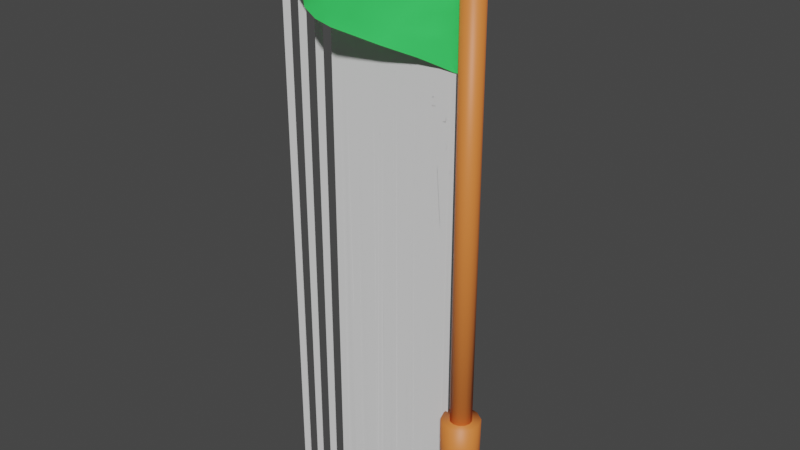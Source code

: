# Source: flag.blend  (saved by Blender 2.92.15; exported with 4.5.12 LTS)
import bpy
from mathutils import Matrix  # noqa: F401  (used for matrix-valued properties, if any)

bpy.ops.wm.read_factory_settings(use_empty=True)
scene = bpy.context.scene
scene.name = 'Scene'

# ---- collections
col_collection = bpy.data.collections.new('Collection'); scene.collection.children.link(col_collection)
col_flag = bpy.data.collections.new('flag'); scene.collection.children.link(col_flag)

# ---- materials (node trees are filled in below, after node groups)
mat_pole = bpy.data.materials.new('pole')
mat_flag = bpy.data.materials.new('flag')

# ---- material node trees
mat_pole.use_nodes = True; mat_pole.node_tree.nodes.clear()
_N = mat_pole.node_tree.nodes; _L = mat_pole.node_tree.links
n0 = _N.new('ShaderNodeBsdfPrincipled'); n0.name = 'Principled BSDF'; n0.location = (10, 300)
n0.distribution = 'GGX'
n0.subsurface_method = 'BURLEY'
n0.inputs[0].default_value = (0.8, 0.2105, 0.04512, 1.0)
n0.inputs[3].default_value = 1.45
n0.inputs[27].default_value = (0.0, 0.0, 0.0, 1.0)
n0.inputs[28].default_value = 1.0
n1 = _N.new('ShaderNodeOutputMaterial'); n1.name = 'Material Output'; n1.location = (300, 300)
_L.new(n0.outputs[0], n1.inputs[0])
n1.is_active_output = True
mat_flag.use_nodes = True; mat_flag.node_tree.nodes.clear()
_N = mat_flag.node_tree.nodes; _L = mat_flag.node_tree.links
n0 = _N.new('ShaderNodeBsdfPrincipled'); n0.name = 'Principled BSDF'; n0.location = (10, 300)
n0.distribution = 'GGX'
n0.subsurface_method = 'BURLEY'
n0.inputs[0].default_value = (0.0502, 0.8, 0.1362, 1.0)
n0.inputs[3].default_value = 1.45
n0.inputs[27].default_value = (0.0, 0.0, 0.0, 1.0)
n0.inputs[28].default_value = 1.0
n1 = _N.new('ShaderNodeOutputMaterial'); n1.name = 'Material Output'; n1.location = (300, 300)
_L.new(n0.outputs[0], n1.inputs[0])
n1.is_active_output = True

# ---- world
world_world = bpy.data.worlds.new('World'); scene.world = world_world
world_world.use_nodes = True; world_world.node_tree.nodes.clear()
_N = world_world.node_tree.nodes; _L = world_world.node_tree.links
n0 = _N.new('ShaderNodeOutputWorld'); n0.name = 'World Output'; n0.location = (300, 300)
n1 = _N.new('ShaderNodeBackground'); n1.name = 'Background'; n1.location = (10, 300)
n1.inputs[0].default_value = (0.05088, 0.05088, 0.05088, 1.0)
_L.new(n1.outputs[0], n0.inputs[0])
n0.is_active_output = True
world_world.color = (0.05088, 0.05088, 0.05088)
world_world.use_sun_shadow = False
world_world.sun_shadow_jitter_overblur = 0.0

# ---- meshes
me_cylinder = bpy.data.meshes.new('Cylinder')
me_cylinder.from_pydata([(0.0, 0.04, -1.0), (0.0, 0.04, 1.0), (0.007804, 0.03923, -1.0), (0.007804, 0.03923, 1.0), (0.01531, 0.03696, -1.0), (0.01531, 0.03696, 1.0), (0.02222, 0.03326, -1.0), (0.02222, 0.03326, 1.0), (0.02828, 0.02828, -1.0), (0.02828, 0.02828, 1.0), (0.03326, 0.02222, -1.0), (0.03326, 0.02222, 1.0), (0.03696, 0.01531, -1.0), (0.03696, 0.01531, 1.0), (0.03923, 0.007804, -1.0), (0.03923, 0.007804, 1.0), (0.04, 3.02e-09, -1.0), (0.04, 3.02e-09, 1.0), (0.03923, -0.007804, -1.0), (0.03923, -0.007804, 1.0), (0.03696, -0.01531, -1.0), (0.03696, -0.01531, 1.0), (0.03326, -0.02222, -1.0), (0.03326, -0.02222, 1.0), (0.02828, -0.02828, -1.0), (0.02828, -0.02828, 1.0), (0.02222, -0.03326, -1.0), (0.02222, -0.03326, 1.0), (0.01531, -0.03696, -1.0), (0.01531, -0.03696, 1.0), (0.007804, -0.03923, -1.0), (0.007804, -0.03923, 1.0), (-1.303e-08, -0.04, -1.0), (-1.303e-08, -0.04, 1.0), (-0.007804, -0.03923, -1.0), (-0.007804, -0.03923, 1.0), (-0.01531, -0.03696, -1.0), (-0.01531, -0.03696, 1.0), (-0.02222, -0.03326, -1.0), (-0.02222, -0.03326, 1.0), (-0.02828, -0.02828, -1.0), (-0.02828, -0.02828, 1.0), (-0.03326, -0.02222, -1.0), (-0.03326, -0.02222, 1.0), (-0.03696, -0.01531, -1.0), (-0.03696, -0.01531, 1.0), (-0.03923, -0.007804, -1.0), (-0.03923, -0.007804, 1.0), (-0.04, 3.862e-08, -1.0), (-0.04, 3.862e-08, 1.0), (-0.03923, 0.007804, -1.0), (-0.03923, 0.007804, 1.0), (-0.03696, 0.01531, -1.0), (-0.03696, 0.01531, 1.0), (-0.03326, 0.02222, -1.0), (-0.03326, 0.02222, 1.0), (-0.02828, 0.02828, -1.0), (-0.02828, 0.02828, 1.0), (-0.02222, 0.03326, -1.0), (-0.02222, 0.03326, 1.0), (-0.01531, 0.03696, -1.0), (-0.01531, 0.03696, 1.0), (-0.007804, 0.03923, -1.0), (-0.007804, 0.03923, 1.0)], [], [(0, 1, 3, 2), (2, 3, 5, 4), (4, 5, 7, 6), (6, 7, 9, 8), (8, 9, 11, 10), (10, 11, 13, 12), (12, 13, 15, 14), (14, 15, 17, 16), (16, 17, 19, 18), (18, 19, 21, 20), (20, 21, 23, 22), (22, 23, 25, 24), (24, 25, 27, 26), (26, 27, 29, 28), (28, 29, 31, 30), (30, 31, 33, 32), (32, 33, 35, 34), (34, 35, 37, 36), (36, 37, 39, 38), (38, 39, 41, 40), (40, 41, 43, 42), (42, 43, 45, 44), (44, 45, 47, 46), (46, 47, 49, 48), (48, 49, 51, 50), (50, 51, 53, 52), (52, 53, 55, 54), (54, 55, 57, 56), (56, 57, 59, 58), (58, 59, 61, 60), (3, 1, 63, 61, 59, 57, 55, 53, 51, 49, 47, 45, 43, 41, 39, 37, 35, 33, 31, 29, 27, 25, 23, 21, 19, 17, 15, 13, 11, 9, 7, 5), (60, 61, 63, 62), (62, 63, 1, 0), (0, 2, 4, 6, 8, 10, 12, 14, 16, 18, 20, 22, 24, 26, 28, 30, 32, 34, 36, 38, 40, 42, 44, 46, 48, 50, 52, 54, 56, 58, 60, 62)])
me_cylinder.polygons.foreach_set('use_smooth', [True] * 34)
_uv = me_cylinder.uv_layers.new(name='UVMap')
_uv.uv.foreach_set('vector', [1.0, 0.5, 1.0, 1.0, 0.9688, 1.0, 0.9688, 0.5, 0.9688, 0.5, 0.9688, 1.0, 0.9375, 1.0, 0.9375, 0.5, 0.9375, 0.5, 0.9375, 1.0, 0.9062, 1.0, 0.9062, 0.5, 0.9062, 0.5, 0.9062, 1.0, 0.875, 1.0, 0.875, 0.5, 0.875, 0.5, 0.875, 1.0, 0.8438, 1.0, 0.8438, 0.5, 0.8438, 0.5, 0.8438, 1.0, 0.8125, 1.0, 0.8125, 0.5, 0.8125, 0.5, 0.8125, 1.0, 0.7812, 1.0, 0.7812, 0.5, 0.7812, 0.5, 0.7812, 1.0, 0.75, 1.0, 0.75, 0.5, 0.75, 0.5, 0.75, 1.0, 0.7188, 1.0, 0.7188, 0.5, 0.7188, 0.5, 0.7188, 1.0, 0.6875, 1.0, 0.6875, 0.5, 0.6875, 0.5, 0.6875, 1.0, 0.6562, 1.0, 0.6562, 0.5, 0.6562, 0.5, 0.6562, 1.0, 0.625, 1.0, 0.625, 0.5, 0.625, 0.5, 0.625, 1.0, 0.5938, 1.0, 0.5938, 0.5, 0.5938, 0.5, 0.5938, 1.0, 0.5625, 1.0, 0.5625, 0.5, 0.5625, 0.5, 0.5625, 1.0, 0.5312, 1.0, 0.5312, 0.5, 0.5312, 0.5, 0.5312, 1.0, 0.5, 1.0, 0.5, 0.5, 0.5, 0.5, 0.5, 1.0, 0.4688, 1.0, 0.4688, 0.5, 0.4688, 0.5, 0.4688, 1.0, 0.4375, 1.0, 0.4375, 0.5, 0.4375, 0.5, 0.4375, 1.0, 0.4062, 1.0, 0.4062, 0.5, 0.4062, 0.5, 0.4062, 1.0, 0.375, 1.0, 0.375, 0.5, 0.375, 0.5, 0.375, 1.0, 0.3438, 1.0, 0.3438, 0.5, 0.3438, 0.5, 0.3438, 1.0, 0.3125, 1.0, 0.3125, 0.5, 0.3125, 0.5, 0.3125, 1.0, 0.2812, 1.0, 0.2812, 0.5, 0.2812, 0.5, 0.2812, 1.0, 0.25, 1.0, 0.25, 0.5, 0.25, 0.5, 0.25, 1.0, 0.2188, 1.0, 0.2188, 0.5, 0.2188, 0.5, 0.2188, 1.0, 0.1875, 1.0, 0.1875, 0.5, 0.1875, 0.5, 0.1875, 1.0, 0.1562, 1.0, 0.1562, 0.5, 0.1562, 0.5, 0.1562, 1.0, 0.125, 1.0, 0.125, 0.5, 0.125, 0.5, 0.125, 1.0, 0.09375, 1.0, 0.09375, 0.5, 0.09375, 0.5, 0.09375, 1.0, 0.0625, 1.0, 0.0625, 0.5, 0.2968, 0.4854, 0.25, 0.49, 0.2032, 0.4854, 0.1582, 0.4717, 0.1167, 0.4496, 0.08029, 0.4197, 0.05045, 0.3833, 0.02827, 0.3418, 0.01461, 0.2968, 0.01, 0.25, 0.01461, 0.2032, 0.02827, 0.1582, 0.05045, 0.1167, 0.08029, 0.08029, 0.1167, 0.05045, 0.1582, 0.02827, 0.2032, 0.01461, 0.25, 0.01, 0.2968, 0.01461, 0.3418, 0.02827, 0.3833, 0.05045, 0.4197, 0.08029, 0.4496, 0.1167, 0.4717, 0.1582, 0.4854, 0.2032, 0.49, 0.25, 0.4854, 0.2968, 0.4717, 0.3418, 0.4496, 0.3833, 0.4197, 0.4197, 0.3833, 0.4496, 0.3418, 0.4717, 0.0625, 0.5, 0.0625, 1.0, 0.03125, 1.0, 0.03125, 0.5, 0.03125, 0.5, 0.03125, 1.0, 0.0, 1.0, 0.0, 0.5, 0.75, 0.49, 0.7968, 0.4854, 0.8418, 0.4717, 0.8833, 0.4496, 0.9197, 0.4197, 0.9496, 0.3833, 0.9717, 0.3418, 0.9854, 0.2968, 0.99, 0.25, 0.9854, 0.2032, 0.9717, 0.1582, 0.9496, 0.1167, 0.9197, 0.08029, 0.8833, 0.05045, 0.8418, 0.02827, 0.7968, 0.01461, 0.75, 0.01, 0.7032, 0.01461, 0.6582, 0.02827, 0.6167, 0.05045, 0.5803, 0.08029, 0.5504, 0.1167, 0.5283, 0.1582, 0.5146, 0.2032, 0.51, 0.25, 0.5146, 0.2968, 0.5283, 0.3418, 0.5504, 0.3833, 0.5803, 0.4197, 0.6167, 0.4496, 0.6582, 0.4717, 0.7032, 0.4854])
me_cylinder.materials.append(mat_pole)
me_cylinder.use_remesh_fix_poles = True
me_cylinder.use_remesh_preserve_attributes = False
me_cylinder.use_mirror_vertex_groups = False
me_cylinder.update()
me_cylinder_001 = bpy.data.meshes.new('Cylinder.001')
me_cylinder_001.from_pydata([(0.0, 0.07, -0.15), (0.0, 0.07, 0.15), (0.01366, 0.06865, -0.15), (0.01366, 0.06865, 0.15), (0.02679, 0.06467, -0.15), (0.02679, 0.06467, 0.15), (0.03889, 0.0582, -0.15), (0.03889, 0.0582, 0.15), (0.0495, 0.0495, -0.15), (0.0495, 0.0495, 0.15), (0.0582, 0.03889, -0.15), (0.0582, 0.03889, 0.15), (0.06467, 0.02679, -0.15), (0.06467, 0.02679, 0.15), (0.06865, 0.01366, -0.15), (0.06865, 0.01366, 0.15), (0.07, 5.285e-09, -0.15), (0.07, 5.285e-09, 0.15), (0.06865, -0.01366, -0.15), (0.06865, -0.01366, 0.15), (0.06467, -0.02679, -0.15), (0.06467, -0.02679, 0.15), (0.0582, -0.03889, -0.15), (0.0582, -0.03889, 0.15), (0.0495, -0.0495, -0.15), (0.0495, -0.0495, 0.15), (0.03889, -0.0582, -0.15), (0.03889, -0.0582, 0.15), (0.02679, -0.06467, -0.15), (0.02679, -0.06467, 0.15), (0.01366, -0.06865, -0.15), (0.01366, -0.06865, 0.15), (-2.281e-08, -0.07, -0.15), (-2.281e-08, -0.07, 0.15), (-0.01366, -0.06865, -0.15), (-0.01366, -0.06865, 0.15), (-0.02679, -0.06467, -0.15), (-0.02679, -0.06467, 0.15), (-0.03889, -0.0582, -0.15), (-0.03889, -0.0582, 0.15), (-0.0495, -0.0495, -0.15), (-0.0495, -0.0495, 0.15), (-0.0582, -0.03889, -0.15), (-0.0582, -0.03889, 0.15), (-0.06467, -0.02679, -0.15), (-0.06467, -0.02679, 0.15), (-0.06865, -0.01366, -0.15), (-0.06865, -0.01366, 0.15), (-0.07, 6.759e-08, -0.15), (-0.07, 6.759e-08, 0.15), (-0.06865, 0.01366, -0.15), (-0.06865, 0.01366, 0.15), (-0.06467, 0.02679, -0.15), (-0.06467, 0.02679, 0.15), (-0.0582, 0.03889, -0.15), (-0.0582, 0.03889, 0.15), (-0.0495, 0.0495, -0.15), (-0.0495, 0.0495, 0.15), (-0.03889, 0.0582, -0.15), (-0.03889, 0.0582, 0.15), (-0.02679, 0.06467, -0.15), (-0.02679, 0.06467, 0.15), (-0.01366, 0.06865, -0.15), (-0.01366, 0.06865, 0.15)], [], [(0, 1, 3, 2), (2, 3, 5, 4), (4, 5, 7, 6), (6, 7, 9, 8), (8, 9, 11, 10), (10, 11, 13, 12), (12, 13, 15, 14), (14, 15, 17, 16), (16, 17, 19, 18), (18, 19, 21, 20), (20, 21, 23, 22), (22, 23, 25, 24), (24, 25, 27, 26), (26, 27, 29, 28), (28, 29, 31, 30), (30, 31, 33, 32), (32, 33, 35, 34), (34, 35, 37, 36), (36, 37, 39, 38), (38, 39, 41, 40), (40, 41, 43, 42), (42, 43, 45, 44), (44, 45, 47, 46), (46, 47, 49, 48), (48, 49, 51, 50), (50, 51, 53, 52), (52, 53, 55, 54), (54, 55, 57, 56), (56, 57, 59, 58), (58, 59, 61, 60), (3, 1, 63, 61, 59, 57, 55, 53, 51, 49, 47, 45, 43, 41, 39, 37, 35, 33, 31, 29, 27, 25, 23, 21, 19, 17, 15, 13, 11, 9, 7, 5), (60, 61, 63, 62), (62, 63, 1, 0), (0, 2, 4, 6, 8, 10, 12, 14, 16, 18, 20, 22, 24, 26, 28, 30, 32, 34, 36, 38, 40, 42, 44, 46, 48, 50, 52, 54, 56, 58, 60, 62)])
me_cylinder_001.polygons.foreach_set('use_smooth', [True] * 34)
_uv = me_cylinder_001.uv_layers.new(name='UVMap')
_uv.uv.foreach_set('vector', [1.0, 0.5, 1.0, 1.0, 0.9688, 1.0, 0.9688, 0.5, 0.9688, 0.5, 0.9688, 1.0, 0.9375, 1.0, 0.9375, 0.5, 0.9375, 0.5, 0.9375, 1.0, 0.9062, 1.0, 0.9062, 0.5, 0.9062, 0.5, 0.9062, 1.0, 0.875, 1.0, 0.875, 0.5, 0.875, 0.5, 0.875, 1.0, 0.8438, 1.0, 0.8438, 0.5, 0.8438, 0.5, 0.8438, 1.0, 0.8125, 1.0, 0.8125, 0.5, 0.8125, 0.5, 0.8125, 1.0, 0.7812, 1.0, 0.7812, 0.5, 0.7812, 0.5, 0.7812, 1.0, 0.75, 1.0, 0.75, 0.5, 0.75, 0.5, 0.75, 1.0, 0.7188, 1.0, 0.7188, 0.5, 0.7188, 0.5, 0.7188, 1.0, 0.6875, 1.0, 0.6875, 0.5, 0.6875, 0.5, 0.6875, 1.0, 0.6562, 1.0, 0.6562, 0.5, 0.6562, 0.5, 0.6562, 1.0, 0.625, 1.0, 0.625, 0.5, 0.625, 0.5, 0.625, 1.0, 0.5938, 1.0, 0.5938, 0.5, 0.5938, 0.5, 0.5938, 1.0, 0.5625, 1.0, 0.5625, 0.5, 0.5625, 0.5, 0.5625, 1.0, 0.5312, 1.0, 0.5312, 0.5, 0.5312, 0.5, 0.5312, 1.0, 0.5, 1.0, 0.5, 0.5, 0.5, 0.5, 0.5, 1.0, 0.4688, 1.0, 0.4688, 0.5, 0.4688, 0.5, 0.4688, 1.0, 0.4375, 1.0, 0.4375, 0.5, 0.4375, 0.5, 0.4375, 1.0, 0.4062, 1.0, 0.4062, 0.5, 0.4062, 0.5, 0.4062, 1.0, 0.375, 1.0, 0.375, 0.5, 0.375, 0.5, 0.375, 1.0, 0.3438, 1.0, 0.3438, 0.5, 0.3438, 0.5, 0.3438, 1.0, 0.3125, 1.0, 0.3125, 0.5, 0.3125, 0.5, 0.3125, 1.0, 0.2812, 1.0, 0.2812, 0.5, 0.2812, 0.5, 0.2812, 1.0, 0.25, 1.0, 0.25, 0.5, 0.25, 0.5, 0.25, 1.0, 0.2188, 1.0, 0.2188, 0.5, 0.2188, 0.5, 0.2188, 1.0, 0.1875, 1.0, 0.1875, 0.5, 0.1875, 0.5, 0.1875, 1.0, 0.1562, 1.0, 0.1562, 0.5, 0.1562, 0.5, 0.1562, 1.0, 0.125, 1.0, 0.125, 0.5, 0.125, 0.5, 0.125, 1.0, 0.09375, 1.0, 0.09375, 0.5, 0.09375, 0.5, 0.09375, 1.0, 0.0625, 1.0, 0.0625, 0.5, 0.2968, 0.4854, 0.25, 0.49, 0.2032, 0.4854, 0.1582, 0.4717, 0.1167, 0.4496, 0.08029, 0.4197, 0.05045, 0.3833, 0.02827, 0.3418, 0.01461, 0.2968, 0.01, 0.25, 0.01461, 0.2032, 0.02827, 0.1582, 0.05045, 0.1167, 0.08029, 0.08029, 0.1167, 0.05045, 0.1582, 0.02827, 0.2032, 0.01461, 0.25, 0.01, 0.2968, 0.01461, 0.3418, 0.02827, 0.3833, 0.05045, 0.4197, 0.08029, 0.4496, 0.1167, 0.4717, 0.1582, 0.4854, 0.2032, 0.49, 0.25, 0.4854, 0.2968, 0.4717, 0.3418, 0.4496, 0.3833, 0.4197, 0.4197, 0.3833, 0.4496, 0.3418, 0.4717, 0.0625, 0.5, 0.0625, 1.0, 0.03125, 1.0, 0.03125, 0.5, 0.03125, 0.5, 0.03125, 1.0, 0.0, 1.0, 0.0, 0.5, 0.75, 0.49, 0.7968, 0.4854, 0.8418, 0.4717, 0.8833, 0.4496, 0.9197, 0.4197, 0.9496, 0.3833, 0.9717, 0.3418, 0.9854, 0.2968, 0.99, 0.25, 0.9854, 0.2032, 0.9717, 0.1582, 0.9496, 0.1167, 0.9197, 0.08029, 0.8833, 0.05045, 0.8418, 0.02827, 0.7968, 0.01461, 0.75, 0.01, 0.7032, 0.01461, 0.6582, 0.02827, 0.6167, 0.05045, 0.5803, 0.08029, 0.5504, 0.1167, 0.5283, 0.1582, 0.5146, 0.2032, 0.51, 0.25, 0.5146, 0.2968, 0.5283, 0.3418, 0.5504, 0.3833, 0.5803, 0.4197, 0.6167, 0.4496, 0.6582, 0.4717, 0.7032, 0.4854])
me_cylinder_001.materials.append(mat_pole)
me_cylinder_001.use_remesh_fix_poles = True
me_cylinder_001.use_remesh_preserve_attributes = False
me_cylinder_001.use_mirror_vertex_groups = False
me_cylinder_001.update()
me_cube_003 = bpy.data.meshes.new('Cube.003')
me_cube_003.from_pydata([(-0.5159, -0.009892, -26.07), (0.1991, -0.2211, 1.0), (0.1991, 0.2211, 1.0), (0.1991, 0.1809, 1.0), (0.1991, 0.1407, 1.0), (0.1991, 0.1005, 1.0), (0.1991, 0.0603, 1.0), (0.1991, 0.0201, 1.0), (0.1991, -0.0201, 1.0), (0.1991, -0.0603, 1.0), (0.1991, -0.1005, 1.0), (0.1991, -0.1407, 1.0), (0.1991, -0.1809, 1.0), (-0.4615, -0.002517, -12.64), (-0.3899, 0.01454, -11.49), (-0.3245, 0.03899, -17.24), (-0.2644, 0.06938, -25.99), (-0.1992, 0.09566, -33.08), (-0.1284, 0.1182, -35.68), (-0.05788, 0.1376, -31.55), (0.0081, 0.1573, -23.67), (0.06721, 0.1792, -12.75), (0.1301, 0.2005, -3.373), (0.1274, -0.2009, -0.8571), (0.0591, -0.1809, -7.276), (-0.005207, -0.1612, -16.2), (-0.07005, -0.1418, -24.85), (-0.1354, -0.122, -33.24), (-0.2028, -0.1012, -40.13), (-0.2745, -0.07986, -40.41), (-0.339, -0.06688, -30.77), (-0.3931, -0.06171, -16.95), (-0.4625, -0.04186, -14.81), (0.1271, -0.1606, -0.7341), (0.1272, -0.1207, -0.8735), (0.05924, -0.1407, -7.45), (0.1279, -0.08047, -1.391), (0.06088, -0.1008, -8.663), (-0.006151, -0.1212, -15.87), (0.1278, -0.04025, -1.542), (0.06106, -0.06066, -8.856), (-0.006276, -0.08106, -15.97), (-0.06904, -0.1017, -25.53), (0.1287, -0.000108, -2.239), (0.0601, -0.02051, -8.394), (-0.003623, -0.04119, -17.45), (-0.06902, -0.06153, -25.71), (-0.1333, -0.08205, -34.5), (0.1286, 0.04004, -2.194), (0.06023, 0.01966, -8.603), (-0.00434, -0.0008591, -17.29), (-0.06626, -0.02188, -27.2), (-0.1311, -0.04214, -35.85), (-0.2018, -0.06092, -40.56), (0.1276, 0.0802, -1.459), (0.06277, 0.05951, -10.05), (-0.002906, 0.03912, -18.18), (-0.0636, 0.01783, -28.6), (-0.1297, -0.002012, -36.57), (-0.2014, -0.02063, -40.24), (-0.2719, -0.04235, -36.72), (0.1291, 0.1203, -2.577), (0.06372, 0.09955, -10.63), (0.0009516, 0.07861, -20.08), (-0.06148, 0.0577, -29.72), (-0.1288, 0.03814, -36.93), (-0.2011, 0.01928, -38.84), (-0.2689, -0.00501, -33.36), (-0.3311, -0.03324, -25.3), (0.1283, 0.1606, -2.175), (0.06607, 0.1391, -11.87), (0.002945, 0.1185, -21.27), (-0.05901, 0.09747, -31.07), (-0.1281, 0.07833, -37.03), (-0.1985, 0.05607, -34.86), (-0.2645, 0.03091, -29.01), (-0.3288, 0.004058, -21.51), (-0.3925, -0.02251, -15.04), (0.1991, -0.201, 1.0), (0.163, 0.2109, 0.6146), (-0.4902, -0.02602, -20.18), (0.1991, 0.201, 1.0), (0.1991, 0.1608, 1.0), (0.1991, 0.1206, 1.0), (0.1991, 0.08039, 1.0), (0.1991, 0.0402, 1.0), (0.1991, 0.0, 1.0), (0.1991, -0.0402, 1.0), (0.1991, -0.08039, 1.0), (0.1991, -0.1206, 1.0), (0.1991, -0.1608, 1.0), (-0.4924, -0.007618, -18.29), (-0.4258, 0.004076, -9.989), (-0.3535, 0.02351, -12.37), (-0.2926, 0.0534, -20.91), (-0.2318, 0.08246, -29.55), (-0.1644, 0.1074, -35.09), (-0.09231, 0.1279, -34.65), (-0.02358, 0.1469, -28.3), (0.03817, 0.1681, -18.39), (0.09898, 0.1897, -8.202), (0.1629, -0.211, 1.012), (0.09314, -0.1908, -3.978), (0.02699, -0.1711, -11.77), (-0.03666, -0.1515, -21.04), (-0.1023, -0.132, -29.29), (-0.1685, -0.1117, -37.13), (-0.2386, -0.09034, -41.19), (-0.3077, -0.07269, -36.12), (-0.3648, -0.06542, -23.47), (-0.4272, -0.05333, -13.21), (0.1629, -0.1909, 1.07), (0.09391, -0.1708, -4.573), (0.1629, -0.1507, 0.9163), (0.0273, -0.1509, -11.98), (0.1629, -0.1107, 0.8742), (0.09427, -0.1307, -4.914), (-0.03745, -0.1315, -20.69), (0.1629, -0.07034, 1.048), (0.0942, -0.09063, -4.918), (0.02666, -0.1108, -11.82), (-0.102, -0.1119, -29.53), (0.1627, -0.03009, 1.024), (0.09395, -0.05041, -4.853), (0.02792, -0.07099, -12.73), (-0.0381, -0.09135, -20.55), (-0.1676, -0.09171, -37.66), (0.1629, 0.01002, 0.9231), (0.09407, -0.01028, -5.029), (0.02738, -0.03073, -12.5), (-0.0365, -0.05144, -21.49), (-0.1001, -0.07206, -30.61), (-0.2382, -0.07035, -40.84), (0.1629, 0.05016, 0.8605), (0.0951, 0.02983, -5.908), (0.02826, 0.009333, -13.11), (-0.0358, -0.01129, -22.04), (-0.09915, -0.03186, -31.28), (-0.1664, -0.05157, -38.23), (-0.3068, -0.05354, -34.52), (0.1629, 0.09036, 0.7797), (0.09475, 0.06983, -5.517), (0.02963, 0.04937, -13.96), (-0.03372, 0.02857, -23.19), (-0.09757, 0.008117, -32.08), (-0.1654, -0.0114, -38.6), (-0.2375, -0.03072, -39.34), (-0.3607, -0.04876, -20.67), (0.1629, 0.1306, 0.8329), (0.0951, 0.1101, -5.867), (0.03122, 0.0894, -14.87), (-0.03083, 0.06832, -24.67), (-0.09529, 0.04795, -33.27), (-0.1647, 0.02876, -38.54), (-0.2363, 0.00815, -36.91), (-0.3023, -0.01719, -30.13), (-0.4268, -0.0344, -12.31), (0.1629, 0.1708, 0.6998), (0.09662, 0.15, -6.775), (0.03416, 0.129, -16.42), (-0.02713, 0.1077, -26.53), (-0.09286, 0.08777, -34.64), (-0.1644, 0.0685, -37.45), (-0.2344, 0.04596, -33.48), (-0.2962, 0.0169, -25.13), (-0.3566, -0.01237, -16.32), (0.1629, -0.1707, 0.874), (0.1273, -0.1808, -0.8226), (0.1629, -0.1306, 0.8958), (0.1281, -0.1407, -1.473), (0.09392, -0.1507, -4.622), (0.0594, -0.1608, -7.511), (0.1628, -0.09061, 1.134), (0.1277, -0.1006, -1.245), (0.09348, -0.1107, -4.409), (0.05983, -0.1207, -7.918), (0.02754, -0.1308, -12.19), (-0.004863, -0.1411, -16.46), (0.1627, -0.05027, 1.055), (0.1283, -0.06038, -1.769), (0.09384, -0.07052, -4.706), (0.06035, -0.08068, -8.371), (0.02748, -0.09079, -12.41), (-0.00544, -0.1011, -16.35), (-0.03818, -0.1114, -20.43), (-0.06986, -0.1217, -25.05), (0.1629, -0.01009, 0.95), (0.1282, -0.02014, -1.777), (0.09444, -0.03038, -5.267), (0.06142, -0.04049, -9.142), (0.02718, -0.05085, -12.3), (-0.00534, -0.06102, -16.54), (-0.03669, -0.0715, -21.32), (-0.06899, -0.08163, -25.62), (-0.1019, -0.09181, -29.66), (-0.1341, -0.1021, -34.0), (0.1629, 0.03007, 0.8869), (0.1282, 0.01996, -1.92), (0.09448, 0.009802, -5.41), (0.06072, -0.0004491, -8.828), (0.02875, -0.01081, -13.32), (-0.004361, -0.02099, -17.19), (-0.03611, -0.03139, -21.79), (-0.06688, -0.04198, -26.84), (-0.09944, -0.05196, -31.02), (-0.1324, -0.06202, -35.04), (-0.1674, -0.07155, -37.66), (-0.2023, -0.08108, -40.34), (0.1629, 0.07028, 0.8196), (0.128, 0.06006, -1.698), (0.09405, 0.04979, -5.122), (0.06107, 0.03969, -9.114), (0.02976, 0.02922, -13.92), (-0.002666, 0.01896, -18.17), (-0.034, 0.008481, -22.93), (-0.06553, -0.001855, -27.63), (-0.09738, -0.01208, -32.22), (-0.1306, -0.02204, -36.09), (-0.1659, -0.03151, -38.41), (-0.2016, -0.04079, -40.37), (-0.2379, -0.05047, -40.45), (-0.2738, -0.06049, -38.99), (0.1629, 0.1104, 0.9059), (0.1284, 0.1002, -2.068), (0.09472, 0.08993, -5.563), (0.0623, 0.07966, -9.856), (0.03017, 0.06943, -14.29), (-0.0003255, 0.05862, -19.39), (-0.03132, 0.04819, -24.3), (-0.06289, 0.03787, -29.0), (-0.09567, 0.02778, -33.1), (-0.1291, 0.01804, -36.87), (-0.165, 0.008661, -38.65), (-0.2013, -0.0006965, -39.49), (-0.2372, -0.01111, -38.52), (-0.2719, -0.02248, -35.9), (-0.3052, -0.0348, -32.56), (-0.3352, -0.04997, -28.07), (0.1629, 0.1507, 0.7316), (0.1289, 0.1405, -2.536), (0.09516, 0.1301, -6.001), (0.06357, 0.1197, -10.68), (0.03334, 0.109, -15.95), (0.002395, 0.09844, -20.86), (-0.02807, 0.08771, -26.0), (-0.06027, 0.07758, -30.4), (-0.09361, 0.06768, -34.26), (-0.1285, 0.05824, -37.05), (-0.1644, 0.04872, -38.58), (-0.2006, 0.03883, -37.56), (-0.2353, 0.02715, -35.26), (-0.2683, 0.01425, -31.85), (-0.2984, -0.0004995, -27.27), (-0.3288, -0.01522, -23.01), (-0.358, -0.03102, -18.29), (-0.3918, -0.04261, -15.29), (0.1629, 0.1909, 0.7802), (0.1301, 0.1804, -3.19), (0.09828, 0.1697, -7.693), (0.06675, 0.1591, -12.37), (0.0376, 0.1481, -17.98), (0.006293, 0.1376, -22.74), (-0.02509, 0.1272, -27.52), (-0.0579, 0.1175, -31.7), (-0.09242, 0.1079, -34.78), (-0.1282, 0.09833, -36.47), (-0.1644, 0.08793, -36.21), (-0.1994, 0.07615, -34.39), (-0.2322, 0.06331, -30.87), (-0.2634, 0.0498, -27.16), (-0.293, 0.03428, -22.55), (-0.3235, 0.01929, -18.31), (-0.355, 0.005304, -14.29), (-0.3903, -0.00539, -12.27), (-0.4264, -0.01487, -11.13), (-0.462, -0.0222, -13.71), (0.1737, 0.2009, 1.419), (0.1737, -0.201, 1.527), (0.1737, -0.1608, 1.549), (0.1737, -0.1206, 1.623), (0.1737, -0.0804, 1.501), (0.1736, -0.04019, 1.473), (0.1737, -6.509e-05, 1.475), (0.1736, 0.04011, 1.455), (0.1736, 0.08034, 1.406), (0.1737, 0.1205, 1.445), (0.1736, 0.1607, 1.378), (0.151, -0.1808, 0.4342), (0.1048, -0.1808, -3.117), (0.1509, -0.1406, 0.5951), (0.1058, -0.1408, -3.947), (0.08242, -0.1608, -5.58), (0.03778, -0.1609, -10.37), (0.1512, -0.1006, 0.1882), (0.1049, -0.1006, -3.35), (0.0825, -0.1208, -5.715), (0.0376, -0.1208, -10.43), (0.01702, -0.141, -13.74), (-0.02597, -0.1414, -19.58), (0.1511, -0.06032, 0.3796), (0.1053, -0.06042, -3.711), (0.08262, -0.08061, -5.87), (0.03813, -0.08074, -10.89), (0.01665, -0.101, -13.73), (-0.02683, -0.1013, -19.35), (-0.04858, -0.1216, -22.02), (-0.09122, -0.1219, -28.05), (0.151, -0.02008, 0.3498), (0.1055, -0.02029, -4.007), (0.08286, -0.04043, -6.17), (0.03883, -0.04073, -11.43), (0.01654, -0.06095, -13.83), (-0.02571, -0.06142, -19.99), (-0.04827, -0.08141, -22.33), (-0.09021, -0.08192, -28.69), (-0.1126, -0.1019, -31.07), (-0.1568, -0.1018, -36.21), (0.1512, 0.02002, 0.1285), (0.106, 0.01989, -4.481), (0.0831, -0.0003371, -6.418), (0.03955, -0.0006542, -11.92), (0.01713, -0.02079, -14.25), (-0.02523, -0.02124, -20.43), (-0.04615, -0.04158, -23.54), (-0.08894, -0.04178, -29.48), (-0.1107, -0.06205, -32.18), (-0.1554, -0.06172, -36.99), (-0.1789, -0.0815, -38.7), (-0.2263, -0.08057, -41.03), (0.1512, 0.06018, 0.1137), (0.106, 0.05968, -4.333), (0.08304, 0.03972, -6.446), (0.04, 0.03942, -12.26), (0.01823, 0.01922, -14.95), (-0.02311, 0.01865, -21.58), (-0.04515, -0.001548, -24.18), (-0.08648, -0.002009, -30.83), (-0.1094, -0.02181, -32.99), (-0.1538, -0.02169, -37.84), (-0.1778, -0.04132, -39.09), (-0.2257, -0.04055, -40.29), (-0.2502, -0.06032, -40.42), (-0.2963, -0.06209, -36.66), (0.151, 0.1004, 0.2013), (0.1061, 0.1001, -4.491), (0.08364, 0.07979, -6.833), (0.04108, 0.07956, -12.93), (0.0191, 0.05935, -15.57), (-0.02128, 0.05851, -22.6), (-0.04245, 0.03816, -25.57), (-0.08423, 0.03776, -32.02), (-0.1071, 0.01783, -34.19), (-0.1529, 0.01847, -38.09), (-0.1771, -0.001128, -39.09), (-0.2252, -0.0009387, -38.65), (-0.249, -0.02128, -38.0), (-0.2936, -0.0243, -33.08), (-0.3163, -0.04568, -31.92), (-0.3535, -0.05475, -24.04), (0.1513, 0.1406, -0.1251), (0.1062, 0.1402, -4.721), (0.08423, 0.12, -7.334), (0.04396, 0.1191, -14.45), (0.02239, 0.09884, -17.26), (-0.01745, 0.09794, -24.53), (-0.03972, 0.07788, -27.01), (-0.08196, 0.07761, -33.28), (-0.1055, 0.05782, -35.06), (-0.1524, 0.05863, -38.07), (-0.1768, 0.03895, -38.6), (-0.2238, 0.03775, -35.7), (-0.2471, 0.01681, -34.89), (-0.2886, 0.01099, -28.43), (-0.3097, -0.01125, -26.79), (-0.3474, -0.01977, -19.07), (-0.3697, -0.04138, -17.84), (-0.4146, -0.04387, -13.05), (0.1511, 0.1808, -0.02206), (0.1091, 0.1799, -6.348), (0.08704, 0.1597, -8.866), (0.04724, 0.1584, -16.16), (0.02597, 0.1382, -19.02), (-0.01366, 0.1371, -26.37), (-0.03628, 0.1173, -28.78), (-0.08059, 0.1177, -33.9), (-0.1043, 0.09802, -35.52), (-0.1524, 0.09812, -36.23), (-0.1764, 0.07768, -36.24), (-0.2216, 0.07426, -31.87), (-0.2448, 0.05386, -31.11), (-0.283, 0.04582, -23.53), (-0.3041, 0.0234, -21.95), (-0.3431, 0.01551, -14.67), (-0.3668, -0.004873, -13.86), (-0.4138, -0.005697, -10.72), (-0.4388, -0.0242, -11.92), (-0.4829, -0.01915, -16.95)], [], [(2, 79, 276, 81), (22, 256, 276, 79), (3, 81, 276, 256), (12, 111, 277, 78), (23, 101, 277, 111), (1, 78, 277, 101), (11, 113, 278, 90), (33, 166, 278, 113), (12, 90, 278, 166), (10, 115, 279, 89), (34, 168, 279, 115), (11, 89, 279, 168), (9, 118, 280, 88), (36, 172, 280, 118), (10, 88, 280, 172), (8, 122, 281, 87), (39, 178, 281, 122), (9, 87, 281, 178), (7, 127, 282, 86), (43, 186, 282, 127), (8, 86, 282, 186), (6, 133, 283, 85), (48, 196, 283, 133), (7, 85, 283, 196), (5, 140, 284, 84), (54, 208, 284, 140), (6, 84, 284, 208), (4, 148, 285, 83), (61, 222, 285, 148), (5, 83, 285, 222), (3, 157, 286, 82), (69, 238, 286, 157), (4, 82, 286, 238), (12, 166, 287, 111), (33, 167, 287, 166), (23, 111, 287, 167), (33, 112, 288, 167), (24, 102, 288, 112), (23, 167, 288, 102), (11, 168, 289, 113), (34, 169, 289, 168), (33, 113, 289, 169), (34, 116, 290, 169), (35, 170, 290, 116), (33, 169, 290, 170), (33, 170, 291, 112), (35, 171, 291, 170), (24, 112, 291, 171), (35, 114, 292, 171), (25, 103, 292, 114), (24, 171, 292, 103), (10, 172, 293, 115), (36, 173, 293, 172), (34, 115, 293, 173), (36, 119, 294, 173), (37, 174, 294, 119), (34, 173, 294, 174), (34, 174, 295, 116), (37, 175, 295, 174), (35, 116, 295, 175), (37, 120, 296, 175), (38, 176, 296, 120), (35, 175, 296, 176), (35, 176, 297, 114), (38, 177, 297, 176), (25, 114, 297, 177), (38, 117, 298, 177), (26, 104, 298, 117), (25, 177, 298, 104), (9, 178, 299, 118), (39, 179, 299, 178), (36, 118, 299, 179), (39, 123, 300, 179), (40, 180, 300, 123), (36, 179, 300, 180), (36, 180, 301, 119), (40, 181, 301, 180), (37, 119, 301, 181), (40, 124, 302, 181), (41, 182, 302, 124), (37, 181, 302, 182), (37, 182, 303, 120), (41, 183, 303, 182), (38, 120, 303, 183), (41, 125, 304, 183), (42, 184, 304, 125), (38, 183, 304, 184), (38, 184, 305, 117), (42, 185, 305, 184), (26, 117, 305, 185), (42, 121, 306, 185), (27, 105, 306, 121), (26, 185, 306, 105), (8, 186, 307, 122), (43, 187, 307, 186), (39, 122, 307, 187), (43, 128, 308, 187), (44, 188, 308, 128), (39, 187, 308, 188), (39, 188, 309, 123), (44, 189, 309, 188), (40, 123, 309, 189), (44, 129, 310, 189), (45, 190, 310, 129), (40, 189, 310, 190), (40, 190, 311, 124), (45, 191, 311, 190), (41, 124, 311, 191), (45, 130, 312, 191), (46, 192, 312, 130), (41, 191, 312, 192), (41, 192, 313, 125), (46, 193, 313, 192), (42, 125, 313, 193), (46, 131, 314, 193), (47, 194, 314, 131), (42, 193, 314, 194), (42, 194, 315, 121), (47, 195, 315, 194), (27, 121, 315, 195), (47, 126, 316, 195), (28, 106, 316, 126), (27, 195, 316, 106), (7, 196, 317, 127), (48, 197, 317, 196), (43, 127, 317, 197), (48, 134, 318, 197), (49, 198, 318, 134), (43, 197, 318, 198), (43, 198, 319, 128), (49, 199, 319, 198), (44, 128, 319, 199), (49, 135, 320, 199), (50, 200, 320, 135), (44, 199, 320, 200), (44, 200, 321, 129), (50, 201, 321, 200), (45, 129, 321, 201), (50, 136, 322, 201), (51, 202, 322, 136), (45, 201, 322, 202), (45, 202, 323, 130), (51, 203, 323, 202), (46, 130, 323, 203), (51, 137, 324, 203), (52, 204, 324, 137), (46, 203, 324, 204), (46, 204, 325, 131), (52, 205, 325, 204), (47, 131, 325, 205), (52, 138, 326, 205), (53, 206, 326, 138), (47, 205, 326, 206), (47, 206, 327, 126), (53, 207, 327, 206), (28, 126, 327, 207), (53, 132, 328, 207), (29, 107, 328, 132), (28, 207, 328, 107), (6, 208, 329, 133), (54, 209, 329, 208), (48, 133, 329, 209), (54, 141, 330, 209), (55, 210, 330, 141), (48, 209, 330, 210), (48, 210, 331, 134), (55, 211, 331, 210), (49, 134, 331, 211), (55, 142, 332, 211), (56, 212, 332, 142), (49, 211, 332, 212), (49, 212, 333, 135), (56, 213, 333, 212), (50, 135, 333, 213), (56, 143, 334, 213), (57, 214, 334, 143), (50, 213, 334, 214), (50, 214, 335, 136), (57, 215, 335, 214), (51, 136, 335, 215), (57, 144, 336, 215), (58, 216, 336, 144), (51, 215, 336, 216), (51, 216, 337, 137), (58, 217, 337, 216), (52, 137, 337, 217), (58, 145, 338, 217), (59, 218, 338, 145), (52, 217, 338, 218), (52, 218, 339, 138), (59, 219, 339, 218), (53, 138, 339, 219), (59, 146, 340, 219), (60, 220, 340, 146), (53, 219, 340, 220), (53, 220, 341, 132), (60, 221, 341, 220), (29, 132, 341, 221), (60, 139, 342, 221), (30, 108, 342, 139), (29, 221, 342, 108), (5, 222, 343, 140), (61, 223, 343, 222), (54, 140, 343, 223), (61, 149, 344, 223), (62, 224, 344, 149), (54, 223, 344, 224), (54, 224, 345, 141), (62, 225, 345, 224), (55, 141, 345, 225), (62, 150, 346, 225), (63, 226, 346, 150), (55, 225, 346, 226), (55, 226, 347, 142), (63, 227, 347, 226), (56, 142, 347, 227), (63, 151, 348, 227), (64, 228, 348, 151), (56, 227, 348, 228), (56, 228, 349, 143), (64, 229, 349, 228), (57, 143, 349, 229), (64, 152, 350, 229), (65, 230, 350, 152), (57, 229, 350, 230), (57, 230, 351, 144), (65, 231, 351, 230), (58, 144, 351, 231), (65, 153, 352, 231), (66, 232, 352, 153), (58, 231, 352, 232), (58, 232, 353, 145), (66, 233, 353, 232), (59, 145, 353, 233), (66, 154, 354, 233), (67, 234, 354, 154), (59, 233, 354, 234), (59, 234, 355, 146), (67, 235, 355, 234), (60, 146, 355, 235), (67, 155, 356, 235), (68, 236, 356, 155), (60, 235, 356, 236), (60, 236, 357, 139), (68, 237, 357, 236), (30, 139, 357, 237), (68, 147, 358, 237), (31, 109, 358, 147), (30, 237, 358, 109), (4, 238, 359, 148), (69, 239, 359, 238), (61, 148, 359, 239), (69, 158, 360, 239), (70, 240, 360, 158), (61, 239, 360, 240), (61, 240, 361, 149), (70, 241, 361, 240), (62, 149, 361, 241), (70, 159, 362, 241), (71, 242, 362, 159), (62, 241, 362, 242), (62, 242, 363, 150), (71, 243, 363, 242), (63, 150, 363, 243), (71, 160, 364, 243), (72, 244, 364, 160), (63, 243, 364, 244), (63, 244, 365, 151), (72, 245, 365, 244), (64, 151, 365, 245), (72, 161, 366, 245), (73, 246, 366, 161), (64, 245, 366, 246), (64, 246, 367, 152), (73, 247, 367, 246), (65, 152, 367, 247), (73, 162, 368, 247), (74, 248, 368, 162), (65, 247, 368, 248), (65, 248, 369, 153), (74, 249, 369, 248), (66, 153, 369, 249), (74, 163, 370, 249), (75, 250, 370, 163), (66, 249, 370, 250), (66, 250, 371, 154), (75, 251, 371, 250), (67, 154, 371, 251), (75, 164, 372, 251), (76, 252, 372, 164), (67, 251, 372, 252), (67, 252, 373, 155), (76, 253, 373, 252), (68, 155, 373, 253), (76, 165, 374, 253), (77, 254, 374, 165), (68, 253, 374, 254), (68, 254, 375, 147), (77, 255, 375, 254), (31, 147, 375, 255), (77, 156, 376, 255), (32, 110, 376, 156), (31, 255, 376, 110), (3, 256, 377, 157), (22, 257, 377, 256), (69, 157, 377, 257), (22, 100, 378, 257), (21, 258, 378, 100), (69, 257, 378, 258), (69, 258, 379, 158), (21, 259, 379, 258), (70, 158, 379, 259), (21, 99, 380, 259), (20, 260, 380, 99), (70, 259, 380, 260), (70, 260, 381, 159), (20, 261, 381, 260), (71, 159, 381, 261), (20, 98, 382, 261), (19, 262, 382, 98), (71, 261, 382, 262), (71, 262, 383, 160), (19, 263, 383, 262), (72, 160, 383, 263), (19, 97, 384, 263), (18, 264, 384, 97), (72, 263, 384, 264), (72, 264, 385, 161), (18, 265, 385, 264), (73, 161, 385, 265), (18, 96, 386, 265), (17, 266, 386, 96), (73, 265, 386, 266), (73, 266, 387, 162), (17, 267, 387, 266), (74, 162, 387, 267), (17, 95, 388, 267), (16, 268, 388, 95), (74, 267, 388, 268), (74, 268, 389, 163), (16, 269, 389, 268), (75, 163, 389, 269), (16, 94, 390, 269), (15, 270, 390, 94), (75, 269, 390, 270), (75, 270, 391, 164), (15, 271, 391, 270), (76, 164, 391, 271), (15, 93, 392, 271), (14, 272, 392, 93), (76, 271, 392, 272), (76, 272, 393, 165), (14, 273, 393, 272), (77, 165, 393, 273), (14, 92, 394, 273), (13, 274, 394, 92), (77, 273, 394, 274), (77, 274, 395, 156), (13, 275, 395, 274), (32, 156, 395, 275), (13, 91, 396, 275), (0, 80, 396, 91), (32, 275, 396, 80)])
me_cube_003.polygons.foreach_set('use_smooth', [True] * 363)
_k = {(1, 78): 1.0, (2, 79): 1.0, (0, 80): 1.0, (2, 81): 1.0, (0, 91): 1.0, (1, 101): 1.0}
me_cube_003.attributes.new('crease_edge', 'FLOAT', 'EDGE').data.foreach_set('value', [_k.get((min(e.vertices), max(e.vertices)), 0.0) for e in me_cube_003.edges])
_uv = me_cube_003.uv_layers.new(name='UVMap')
_uv.uv.foreach_set('vector', [0.625, 0.5, 0.6364, 0.5114, 0.6326, 0.5152, 0.625, 0.5114, 0.6477, 0.5227, 0.6364, 0.5227, 0.6326, 0.5152, 0.6364, 0.5114, 0.625, 0.5227, 0.625, 0.5114, 0.6326, 0.5152, 0.6364, 0.5227, 0.625, 0.7273, 0.6364, 0.7386, 0.6326, 0.7424, 0.625, 0.7386, 0.6477, 0.75, 0.6364, 0.75, 0.6326, 0.7424, 0.6364, 0.7386, 0.625, 0.75, 0.625, 0.7386, 0.6326, 0.7424, 0.6364, 0.75, 0.625, 0.7045, 0.6364, 0.7159, 0.6326, 0.7197, 0.625, 0.7159, 0.6477, 0.7273, 0.6364, 0.7273, 0.6326, 0.7197, 0.6364, 0.7159, 0.625, 0.7273, 0.625, 0.7159, 0.6326, 0.7197, 0.6364, 0.7273, 0.625, 0.6818, 0.6364, 0.6932, 0.6326, 0.697, 0.625, 0.6932, 0.6477, 0.7045, 0.6364, 0.7045, 0.6326, 0.697, 0.6364, 0.6932, 0.625, 0.7045, 0.625, 0.6932, 0.6326, 0.697, 0.6364, 0.7045, 0.625, 0.6591, 0.6364, 0.6705, 0.6326, 0.6742, 0.625, 0.6705, 0.6477, 0.6818, 0.6364, 0.6818, 0.6326, 0.6742, 0.6364, 0.6705, 0.625, 0.6818, 0.625, 0.6705, 0.6326, 0.6742, 0.6364, 0.6818, 0.625, 0.6364, 0.6364, 0.6477, 0.6326, 0.6515, 0.625, 0.6477, 0.6477, 0.6591, 0.6364, 0.6591, 0.6326, 0.6515, 0.6364, 0.6477, 0.625, 0.6591, 0.625, 0.6477, 0.6326, 0.6515, 0.6364, 0.6591, 0.625, 0.6136, 0.6364, 0.625, 0.6326, 0.6288, 0.625, 0.625, 0.6477, 0.6364, 0.6364, 0.6364, 0.6326, 0.6288, 0.6364, 0.625, 0.625, 0.6364, 0.625, 0.625, 0.6326, 0.6288, 0.6364, 0.6364, 0.625, 0.5909, 0.6364, 0.6023, 0.6326, 0.6061, 0.625, 0.6023, 0.6477, 0.6136, 0.6364, 0.6136, 0.6326, 0.6061, 0.6364, 0.6023, 0.625, 0.6136, 0.625, 0.6023, 0.6326, 0.6061, 0.6364, 0.6136, 0.625, 0.5682, 0.6364, 0.5795, 0.6326, 0.5833, 0.625, 0.5795, 0.6477, 0.5909, 0.6364, 0.5909, 0.6326, 0.5833, 0.6364, 0.5795, 0.625, 0.5909, 0.625, 0.5795, 0.6326, 0.5833, 0.6364, 0.5909, 0.625, 0.5455, 0.6364, 0.5568, 0.6326, 0.5606, 0.625, 0.5568, 0.6477, 0.5682, 0.6364, 0.5682, 0.6326, 0.5606, 0.6364, 0.5568, 0.625, 0.5682, 0.625, 0.5568, 0.6326, 0.5606, 0.6364, 0.5682, 0.625, 0.5227, 0.6364, 0.5341, 0.6326, 0.5379, 0.625, 0.5341, 0.6477, 0.5455, 0.6364, 0.5455, 0.6326, 0.5379, 0.6364, 0.5341, 0.625, 0.5455, 0.625, 0.5341, 0.6326, 0.5379, 0.6364, 0.5455, 0.625, 0.7273, 0.6364, 0.7273, 0.6402, 0.7348, 0.6364, 0.7386, 0.6477, 0.7273, 0.6477, 0.7386, 0.6402, 0.7348, 0.6364, 0.7273, 0.6477, 0.75, 0.6364, 0.7386, 0.6402, 0.7348, 0.6477, 0.7386, 0.6477, 0.7273, 0.6591, 0.7386, 0.6553, 0.7424, 0.6477, 0.7386, 0.6705, 0.75, 0.6591, 0.75, 0.6553, 0.7424, 0.6591, 0.7386, 0.6477, 0.75, 0.6477, 0.7386, 0.6553, 0.7424, 0.6591, 0.75, 0.625, 0.7045, 0.6364, 0.7045, 0.6402, 0.7121, 0.6364, 0.7159, 0.6477, 0.7045, 0.6477, 0.7159, 0.6402, 0.7121, 0.6364, 0.7045, 0.6477, 0.7273, 0.6364, 0.7159, 0.6402, 0.7121, 0.6477, 0.7159, 0.6477, 0.7045, 0.6591, 0.7159, 0.6553, 0.7197, 0.6477, 0.7159, 0.6705, 0.7273, 0.6591, 0.7273, 0.6553, 0.7197, 0.6591, 0.7159, 0.6477, 0.7273, 0.6477, 0.7159, 0.6553, 0.7197, 0.6591, 0.7273, 0.6477, 0.7273, 0.6591, 0.7273, 0.6629, 0.7348, 0.6591, 0.7386, 0.6705, 0.7273, 0.6705, 0.7386, 0.6629, 0.7348, 0.6591, 0.7273, 0.6705, 0.75, 0.6591, 0.7386, 0.6629, 0.7348, 0.6705, 0.7386, 0.6705, 0.7273, 0.6818, 0.7386, 0.678, 0.7424, 0.6705, 0.7386, 0.6932, 0.75, 0.6818, 0.75, 0.678, 0.7424, 0.6818, 0.7386, 0.6705, 0.75, 0.6705, 0.7386, 0.678, 0.7424, 0.6818, 0.75, 0.625, 0.6818, 0.6364, 0.6818, 0.6402, 0.6894, 0.6364, 0.6932, 0.6477, 0.6818, 0.6477, 0.6932, 0.6402, 0.6894, 0.6364, 0.6818, 0.6477, 0.7045, 0.6364, 0.6932, 0.6402, 0.6894, 0.6477, 0.6932, 0.6477, 0.6818, 0.6591, 0.6932, 0.6553, 0.697, 0.6477, 0.6932, 0.6705, 0.7045, 0.6591, 0.7045, 0.6553, 0.697, 0.6591, 0.6932, 0.6477, 0.7045, 0.6477, 0.6932, 0.6553, 0.697, 0.6591, 0.7045, 0.6477, 0.7045, 0.6591, 0.7045, 0.6629, 0.7121, 0.6591, 0.7159, 0.6705, 0.7045, 0.6705, 0.7159, 0.6629, 0.7121, 0.6591, 0.7045, 0.6705, 0.7273, 0.6591, 0.7159, 0.6629, 0.7121, 0.6705, 0.7159, 0.6705, 0.7045, 0.6818, 0.7159, 0.678, 0.7197, 0.6705, 0.7159, 0.6932, 0.7273, 0.6818, 0.7273, 0.678, 0.7197, 0.6818, 0.7159, 0.6705, 0.7273, 0.6705, 0.7159, 0.678, 0.7197, 0.6818, 0.7273, 0.6705, 0.7273, 0.6818, 0.7273, 0.6856, 0.7348, 0.6818, 0.7386, 0.6932, 0.7273, 0.6932, 0.7386, 0.6856, 0.7348, 0.6818, 0.7273, 0.6932, 0.75, 0.6818, 0.7386, 0.6856, 0.7348, 0.6932, 0.7386, 0.6932, 0.7273, 0.7045, 0.7386, 0.7008, 0.7424, 0.6932, 0.7386, 0.7159, 0.75, 0.7045, 0.75, 0.7008, 0.7424, 0.7045, 0.7386, 0.6932, 0.75, 0.6932, 0.7386, 0.7008, 0.7424, 0.7045, 0.75, 0.625, 0.6591, 0.6364, 0.6591, 0.6402, 0.6667, 0.6364, 0.6705, 0.6477, 0.6591, 0.6477, 0.6705, 0.6402, 0.6667, 0.6364, 0.6591, 0.6477, 0.6818, 0.6364, 0.6705, 0.6402, 0.6667, 0.6477, 0.6705, 0.6477, 0.6591, 0.6591, 0.6705, 0.6553, 0.6742, 0.6477, 0.6705, 0.6705, 0.6818, 0.6591, 0.6818, 0.6553, 0.6742, 0.6591, 0.6705, 0.6477, 0.6818, 0.6477, 0.6705, 0.6553, 0.6742, 0.6591, 0.6818, 0.6477, 0.6818, 0.6591, 0.6818, 0.6629, 0.6894, 0.6591, 0.6932, 0.6705, 0.6818, 0.6705, 0.6932, 0.6629, 0.6894, 0.6591, 0.6818, 0.6705, 0.7045, 0.6591, 0.6932, 0.6629, 0.6894, 0.6705, 0.6932, 0.6705, 0.6818, 0.6818, 0.6932, 0.678, 0.697, 0.6705, 0.6932, 0.6932, 0.7045, 0.6818, 0.7045, 0.678, 0.697, 0.6818, 0.6932, 0.6705, 0.7045, 0.6705, 0.6932, 0.678, 0.697, 0.6818, 0.7045, 0.6705, 0.7045, 0.6818, 0.7045, 0.6856, 0.7121, 0.6818, 0.7159, 0.6932, 0.7045, 0.6932, 0.7159, 0.6856, 0.7121, 0.6818, 0.7045, 0.6932, 0.7273, 0.6818, 0.7159, 0.6856, 0.7121, 0.6932, 0.7159, 0.6932, 0.7045, 0.7045, 0.7159, 0.7008, 0.7197, 0.6932, 0.7159, 0.7159, 0.7273, 0.7045, 0.7273, 0.7008, 0.7197, 0.7045, 0.7159, 0.6932, 0.7273, 0.6932, 0.7159, 0.7008, 0.7197, 0.7045, 0.7273, 0.6932, 0.7273, 0.7045, 0.7273, 0.7083, 0.7348, 0.7045, 0.7386, 0.7159, 0.7273, 0.7159, 0.7386, 0.7083, 0.7348, 0.7045, 0.7273, 0.7159, 0.75, 0.7045, 0.7386, 0.7083, 0.7348, 0.7159, 0.7386, 0.7159, 0.7273, 0.7273, 0.7386, 0.7235, 0.7424, 0.7159, 0.7386, 0.7386, 0.75, 0.7273, 0.75, 0.7235, 0.7424, 0.7273, 0.7386, 0.7159, 0.75, 0.7159, 0.7386, 0.7235, 0.7424, 0.7273, 0.75, 0.625, 0.6364, 0.6364, 0.6364, 0.6402, 0.6439, 0.6364, 0.6477, 0.6477, 0.6364, 0.6477, 0.6477, 0.6402, 0.6439, 0.6364, 0.6364, 0.6477, 0.6591, 0.6364, 0.6477, 0.6402, 0.6439, 0.6477, 0.6477, 0.6477, 0.6364, 0.6591, 0.6477, 0.6553, 0.6515, 0.6477, 0.6477, 0.6705, 0.6591, 0.6591, 0.6591, 0.6553, 0.6515, 0.6591, 0.6477, 0.6477, 0.6591, 0.6477, 0.6477, 0.6553, 0.6515, 0.6591, 0.6591, 0.6477, 0.6591, 0.6591, 0.6591, 0.6629, 0.6667, 0.6591, 0.6705, 0.6705, 0.6591, 0.6705, 0.6705, 0.6629, 0.6667, 0.6591, 0.6591, 0.6705, 0.6818, 0.6591, 0.6705, 0.6629, 0.6667, 0.6705, 0.6705, 0.6705, 0.6591, 0.6818, 0.6705, 0.678, 0.6742, 0.6705, 0.6705, 0.6932, 0.6818, 0.6818, 0.6818, 0.678, 0.6742, 0.6818, 0.6705, 0.6705, 0.6818, 0.6705, 0.6705, 0.678, 0.6742, 0.6818, 0.6818, 0.6705, 0.6818, 0.6818, 0.6818, 0.6856, 0.6894, 0.6818, 0.6932, 0.6932, 0.6818, 0.6932, 0.6932, 0.6856, 0.6894, 0.6818, 0.6818, 0.6932, 0.7045, 0.6818, 0.6932, 0.6856, 0.6894, 0.6932, 0.6932, 0.6932, 0.6818, 0.7045, 0.6932, 0.7008, 0.697, 0.6932, 0.6932, 0.7159, 0.7045, 0.7045, 0.7045, 0.7008, 0.697, 0.7045, 0.6932, 0.6932, 0.7045, 0.6932, 0.6932, 0.7008, 0.697, 0.7045, 0.7045, 0.6932, 0.7045, 0.7045, 0.7045, 0.7083, 0.7121, 0.7045, 0.7159, 0.7159, 0.7045, 0.7159, 0.7159, 0.7083, 0.7121, 0.7045, 0.7045, 0.7159, 0.7273, 0.7045, 0.7159, 0.7083, 0.7121, 0.7159, 0.7159, 0.7159, 0.7045, 0.7273, 0.7159, 0.7235, 0.7197, 0.7159, 0.7159, 0.7386, 0.7273, 0.7273, 0.7273, 0.7235, 0.7197, 0.7273, 0.7159, 0.7159, 0.7273, 0.7159, 0.7159, 0.7235, 0.7197, 0.7273, 0.7273, 0.7159, 0.7273, 0.7273, 0.7273, 0.7311, 0.7348, 0.7273, 0.7386, 0.7386, 0.7273, 0.7386, 0.7386, 0.7311, 0.7348, 0.7273, 0.7273, 0.7386, 0.75, 0.7273, 0.7386, 0.7311, 0.7348, 0.7386, 0.7386, 0.7386, 0.7273, 0.75, 0.7386, 0.7462, 0.7424, 0.7386, 0.7386, 0.7614, 0.75, 0.75, 0.75, 0.7462, 0.7424, 0.75, 0.7386, 0.7386, 0.75, 0.7386, 0.7386, 0.7462, 0.7424, 0.75, 0.75, 0.625, 0.6136, 0.6364, 0.6136, 0.6402, 0.6212, 0.6364, 0.625, 0.6477, 0.6136, 0.6477, 0.625, 0.6402, 0.6212, 0.6364, 0.6136, 0.6477, 0.6364, 0.6364, 0.625, 0.6402, 0.6212, 0.6477, 0.625, 0.6477, 0.6136, 0.6591, 0.625, 0.6553, 0.6288, 0.6477, 0.625, 0.6705, 0.6364, 0.6591, 0.6364, 0.6553, 0.6288, 0.6591, 0.625, 0.6477, 0.6364, 0.6477, 0.625, 0.6553, 0.6288, 0.6591, 0.6364, 0.6477, 0.6364, 0.6591, 0.6364, 0.6629, 0.6439, 0.6591, 0.6477, 0.6705, 0.6364, 0.6705, 0.6477, 0.6629, 0.6439, 0.6591, 0.6364, 0.6705, 0.6591, 0.6591, 0.6477, 0.6629, 0.6439, 0.6705, 0.6477, 0.6705, 0.6364, 0.6818, 0.6477, 0.678, 0.6515, 0.6705, 0.6477, 0.6932, 0.6591, 0.6818, 0.6591, 0.678, 0.6515, 0.6818, 0.6477, 0.6705, 0.6591, 0.6705, 0.6477, 0.678, 0.6515, 0.6818, 0.6591, 0.6705, 0.6591, 0.6818, 0.6591, 0.6856, 0.6667, 0.6818, 0.6705, 0.6932, 0.6591, 0.6932, 0.6705, 0.6856, 0.6667, 0.6818, 0.6591, 0.6932, 0.6818, 0.6818, 0.6705, 0.6856, 0.6667, 0.6932, 0.6705, 0.6932, 0.6591, 0.7045, 0.6705, 0.7008, 0.6742, 0.6932, 0.6705, 0.7159, 0.6818, 0.7045, 0.6818, 0.7008, 0.6742, 0.7045, 0.6705, 0.6932, 0.6818, 0.6932, 0.6705, 0.7008, 0.6742, 0.7045, 0.6818, 0.6932, 0.6818, 0.7045, 0.6818, 0.7083, 0.6894, 0.7045, 0.6932, 0.7159, 0.6818, 0.7159, 0.6932, 0.7083, 0.6894, 0.7045, 0.6818, 0.7159, 0.7045, 0.7045, 0.6932, 0.7083, 0.6894, 0.7159, 0.6932, 0.7159, 0.6818, 0.7273, 0.6932, 0.7235, 0.697, 0.7159, 0.6932, 0.7386, 0.7045, 0.7273, 0.7045, 0.7235, 0.697, 0.7273, 0.6932, 0.7159, 0.7045, 0.7159, 0.6932, 0.7235, 0.697, 0.7273, 0.7045, 0.7159, 0.7045, 0.7273, 0.7045, 0.7311, 0.7121, 0.7273, 0.7159, 0.7386, 0.7045, 0.7386, 0.7159, 0.7311, 0.7121, 0.7273, 0.7045, 0.7386, 0.7273, 0.7273, 0.7159, 0.7311, 0.7121, 0.7386, 0.7159, 0.7386, 0.7045, 0.75, 0.7159, 0.7462, 0.7197, 0.7386, 0.7159, 0.7614, 0.7273, 0.75, 0.7273, 0.7462, 0.7197, 0.75, 0.7159, 0.7386, 0.7273, 0.7386, 0.7159, 0.7462, 0.7197, 0.75, 0.7273, 0.7386, 0.7273, 0.75, 0.7273, 0.7538, 0.7348, 0.75, 0.7386, 0.7614, 0.7273, 0.7614, 0.7386, 0.7538, 0.7348, 0.75, 0.7273, 0.7614, 0.75, 0.75, 0.7386, 0.7538, 0.7348, 0.7614, 0.7386, 0.7614, 0.7273, 0.7727, 0.7386, 0.7689, 0.7424, 0.7614, 0.7386, 0.7841, 0.75, 0.7727, 0.75, 0.7689, 0.7424, 0.7727, 0.7386, 0.7614, 0.75, 0.7614, 0.7386, 0.7689, 0.7424, 0.7727, 0.75, 0.625, 0.5909, 0.6364, 0.5909, 0.6402, 0.5985, 0.6364, 0.6023, 0.6477, 0.5909, 0.6477, 0.6023, 0.6402, 0.5985, 0.6364, 0.5909, 0.6477, 0.6136, 0.6364, 0.6023, 0.6402, 0.5985, 0.6477, 0.6023, 0.6477, 0.5909, 0.6591, 0.6023, 0.6553, 0.6061, 0.6477, 0.6023, 0.6705, 0.6136, 0.6591, 0.6136, 0.6553, 0.6061, 0.6591, 0.6023, 0.6477, 0.6136, 0.6477, 0.6023, 0.6553, 0.6061, 0.6591, 0.6136, 0.6477, 0.6136, 0.6591, 0.6136, 0.6629, 0.6212, 0.6591, 0.625, 0.6705, 0.6136, 0.6705, 0.625, 0.6629, 0.6212, 0.6591, 0.6136, 0.6705, 0.6364, 0.6591, 0.625, 0.6629, 0.6212, 0.6705, 0.625, 0.6705, 0.6136, 0.6818, 0.625, 0.678, 0.6288, 0.6705, 0.625, 0.6932, 0.6364, 0.6818, 0.6364, 0.678, 0.6288, 0.6818, 0.625, 0.6705, 0.6364, 0.6705, 0.625, 0.678, 0.6288, 0.6818, 0.6364, 0.6705, 0.6364, 0.6818, 0.6364, 0.6856, 0.6439, 0.6818, 0.6477, 0.6932, 0.6364, 0.6932, 0.6477, 0.6856, 0.6439, 0.6818, 0.6364, 0.6932, 0.6591, 0.6818, 0.6477, 0.6856, 0.6439, 0.6932, 0.6477, 0.6932, 0.6364, 0.7045, 0.6477, 0.7008, 0.6515, 0.6932, 0.6477, 0.7159, 0.6591, 0.7045, 0.6591, 0.7008, 0.6515, 0.7045, 0.6477, 0.6932, 0.6591, 0.6932, 0.6477, 0.7008, 0.6515, 0.7045, 0.6591, 0.6932, 0.6591, 0.7045, 0.6591, 0.7083, 0.6667, 0.7045, 0.6705, 0.7159, 0.6591, 0.7159, 0.6705, 0.7083, 0.6667, 0.7045, 0.6591, 0.7159, 0.6818, 0.7045, 0.6705, 0.7083, 0.6667, 0.7159, 0.6705, 0.7159, 0.6591, 0.7273, 0.6705, 0.7235, 0.6742, 0.7159, 0.6705, 0.7386, 0.6818, 0.7273, 0.6818, 0.7235, 0.6742, 0.7273, 0.6705, 0.7159, 0.6818, 0.7159, 0.6705, 0.7235, 0.6742, 0.7273, 0.6818, 0.7159, 0.6818, 0.7273, 0.6818, 0.7311, 0.6894, 0.7273, 0.6932, 0.7386, 0.6818, 0.7386, 0.6932, 0.7311, 0.6894, 0.7273, 0.6818, 0.7386, 0.7045, 0.7273, 0.6932, 0.7311, 0.6894, 0.7386, 0.6932, 0.7386, 0.6818, 0.75, 0.6932, 0.7462, 0.697, 0.7386, 0.6932, 0.7614, 0.7045, 0.75, 0.7045, 0.7462, 0.697, 0.75, 0.6932, 0.7386, 0.7045, 0.7386, 0.6932, 0.7462, 0.697, 0.75, 0.7045, 0.7386, 0.7045, 0.75, 0.7045, 0.7538, 0.7121, 0.75, 0.7159, 0.7614, 0.7045, 0.7614, 0.7159, 0.7538, 0.7121, 0.75, 0.7045, 0.7614, 0.7273, 0.75, 0.7159, 0.7538, 0.7121, 0.7614, 0.7159, 0.7614, 0.7045, 0.7727, 0.7159, 0.7689, 0.7197, 0.7614, 0.7159, 0.7841, 0.7273, 0.7727, 0.7273, 0.7689, 0.7197, 0.7727, 0.7159, 0.7614, 0.7273, 0.7614, 0.7159, 0.7689, 0.7197, 0.7727, 0.7273, 0.7614, 0.7273, 0.7727, 0.7273, 0.7765, 0.7348, 0.7727, 0.7386, 0.7841, 0.7273, 0.7841, 0.7386, 0.7765, 0.7348, 0.7727, 0.7273, 0.7841, 0.75, 0.7727, 0.7386, 0.7765, 0.7348, 0.7841, 0.7386, 0.7841, 0.7273, 0.7955, 0.7386, 0.7917, 0.7424, 0.7841, 0.7386, 0.8068, 0.75, 0.7955, 0.75, 0.7917, 0.7424, 0.7955, 0.7386, 0.7841, 0.75, 0.7841, 0.7386, 0.7917, 0.7424, 0.7955, 0.75, 0.625, 0.5682, 0.6364, 0.5682, 0.6402, 0.5758, 0.6364, 0.5795, 0.6477, 0.5682, 0.6477, 0.5795, 0.6402, 0.5758, 0.6364, 0.5682, 0.6477, 0.5909, 0.6364, 0.5795, 0.6402, 0.5758, 0.6477, 0.5795, 0.6477, 0.5682, 0.6591, 0.5795, 0.6553, 0.5833, 0.6477, 0.5795, 0.6705, 0.5909, 0.6591, 0.5909, 0.6553, 0.5833, 0.6591, 0.5795, 0.6477, 0.5909, 0.6477, 0.5795, 0.6553, 0.5833, 0.6591, 0.5909, 0.6477, 0.5909, 0.6591, 0.5909, 0.6629, 0.5985, 0.6591, 0.6023, 0.6705, 0.5909, 0.6705, 0.6023, 0.6629, 0.5985, 0.6591, 0.5909, 0.6705, 0.6136, 0.6591, 0.6023, 0.6629, 0.5985, 0.6705, 0.6023, 0.6705, 0.5909, 0.6818, 0.6023, 0.678, 0.6061, 0.6705, 0.6023, 0.6932, 0.6136, 0.6818, 0.6136, 0.678, 0.6061, 0.6818, 0.6023, 0.6705, 0.6136, 0.6705, 0.6023, 0.678, 0.6061, 0.6818, 0.6136, 0.6705, 0.6136, 0.6818, 0.6136, 0.6856, 0.6212, 0.6818, 0.625, 0.6932, 0.6136, 0.6932, 0.625, 0.6856, 0.6212, 0.6818, 0.6136, 0.6932, 0.6364, 0.6818, 0.625, 0.6856, 0.6212, 0.6932, 0.625, 0.6932, 0.6136, 0.7045, 0.625, 0.7008, 0.6288, 0.6932, 0.625, 0.7159, 0.6364, 0.7045, 0.6364, 0.7008, 0.6288, 0.7045, 0.625, 0.6932, 0.6364, 0.6932, 0.625, 0.7008, 0.6288, 0.7045, 0.6364, 0.6932, 0.6364, 0.7045, 0.6364, 0.7083, 0.6439, 0.7045, 0.6477, 0.7159, 0.6364, 0.7159, 0.6477, 0.7083, 0.6439, 0.7045, 0.6364, 0.7159, 0.6591, 0.7045, 0.6477, 0.7083, 0.6439, 0.7159, 0.6477, 0.7159, 0.6364, 0.7273, 0.6477, 0.7235, 0.6515, 0.7159, 0.6477, 0.7386, 0.6591, 0.7273, 0.6591, 0.7235, 0.6515, 0.7273, 0.6477, 0.7159, 0.6591, 0.7159, 0.6477, 0.7235, 0.6515, 0.7273, 0.6591, 0.7159, 0.6591, 0.7273, 0.6591, 0.7311, 0.6667, 0.7273, 0.6705, 0.7386, 0.6591, 0.7386, 0.6705, 0.7311, 0.6667, 0.7273, 0.6591, 0.7386, 0.6818, 0.7273, 0.6705, 0.7311, 0.6667, 0.7386, 0.6705, 0.7386, 0.6591, 0.75, 0.6705, 0.7462, 0.6742, 0.7386, 0.6705, 0.7614, 0.6818, 0.75, 0.6818, 0.7462, 0.6742, 0.75, 0.6705, 0.7386, 0.6818, 0.7386, 0.6705, 0.7462, 0.6742, 0.75, 0.6818, 0.7386, 0.6818, 0.75, 0.6818, 0.7538, 0.6894, 0.75, 0.6932, 0.7614, 0.6818, 0.7614, 0.6932, 0.7538, 0.6894, 0.75, 0.6818, 0.7614, 0.7045, 0.75, 0.6932, 0.7538, 0.6894, 0.7614, 0.6932, 0.7614, 0.6818, 0.7727, 0.6932, 0.7689, 0.697, 0.7614, 0.6932, 0.7841, 0.7045, 0.7727, 0.7045, 0.7689, 0.697, 0.7727, 0.6932, 0.7614, 0.7045, 0.7614, 0.6932, 0.7689, 0.697, 0.7727, 0.7045, 0.7614, 0.7045, 0.7727, 0.7045, 0.7765, 0.7121, 0.7727, 0.7159, 0.7841, 0.7045, 0.7841, 0.7159, 0.7765, 0.7121, 0.7727, 0.7045, 0.7841, 0.7273, 0.7727, 0.7159, 0.7765, 0.7121, 0.7841, 0.7159, 0.7841, 0.7045, 0.7955, 0.7159, 0.7917, 0.7197, 0.7841, 0.7159, 0.8068, 0.7273, 0.7955, 0.7273, 0.7917, 0.7197, 0.7955, 0.7159, 0.7841, 0.7273, 0.7841, 0.7159, 0.7917, 0.7197, 0.7955, 0.7273, 0.7841, 0.7273, 0.7955, 0.7273, 0.7992, 0.7348, 0.7955, 0.7386, 0.8068, 0.7273, 0.8068, 0.7386, 0.7992, 0.7348, 0.7955, 0.7273, 0.8068, 0.75, 0.7955, 0.7386, 0.7992, 0.7348, 0.8068, 0.7386, 0.8068, 0.7273, 0.8182, 0.7386, 0.8144, 0.7424, 0.8068, 0.7386, 0.8295, 0.75, 0.8182, 0.75, 0.8144, 0.7424, 0.8182, 0.7386, 0.8068, 0.75, 0.8068, 0.7386, 0.8144, 0.7424, 0.8182, 0.75, 0.625, 0.5455, 0.6364, 0.5455, 0.6402, 0.553, 0.6364, 0.5568, 0.6477, 0.5455, 0.6477, 0.5568, 0.6402, 0.553, 0.6364, 0.5455, 0.6477, 0.5682, 0.6364, 0.5568, 0.6402, 0.553, 0.6477, 0.5568, 0.6477, 0.5455, 0.6591, 0.5568, 0.6553, 0.5606, 0.6477, 0.5568, 0.6705, 0.5682, 0.6591, 0.5682, 0.6553, 0.5606, 0.6591, 0.5568, 0.6477, 0.5682, 0.6477, 0.5568, 0.6553, 0.5606, 0.6591, 0.5682, 0.6477, 0.5682, 0.6591, 0.5682, 0.6629, 0.5758, 0.6591, 0.5795, 0.6705, 0.5682, 0.6705, 0.5795, 0.6629, 0.5758, 0.6591, 0.5682, 0.6705, 0.5909, 0.6591, 0.5795, 0.6629, 0.5758, 0.6705, 0.5795, 0.6705, 0.5682, 0.6818, 0.5795, 0.678, 0.5833, 0.6705, 0.5795, 0.6932, 0.5909, 0.6818, 0.5909, 0.678, 0.5833, 0.6818, 0.5795, 0.6705, 0.5909, 0.6705, 0.5795, 0.678, 0.5833, 0.6818, 0.5909, 0.6705, 0.5909, 0.6818, 0.5909, 0.6856, 0.5985, 0.6818, 0.6023, 0.6932, 0.5909, 0.6932, 0.6023, 0.6856, 0.5985, 0.6818, 0.5909, 0.6932, 0.6136, 0.6818, 0.6023, 0.6856, 0.5985, 0.6932, 0.6023, 0.6932, 0.5909, 0.7045, 0.6023, 0.7008, 0.6061, 0.6932, 0.6023, 0.7159, 0.6136, 0.7045, 0.6136, 0.7008, 0.6061, 0.7045, 0.6023, 0.6932, 0.6136, 0.6932, 0.6023, 0.7008, 0.6061, 0.7045, 0.6136, 0.6932, 0.6136, 0.7045, 0.6136, 0.7083, 0.6212, 0.7045, 0.625, 0.7159, 0.6136, 0.7159, 0.625, 0.7083, 0.6212, 0.7045, 0.6136, 0.7159, 0.6364, 0.7045, 0.625, 0.7083, 0.6212, 0.7159, 0.625, 0.7159, 0.6136, 0.7273, 0.625, 0.7235, 0.6288, 0.7159, 0.625, 0.7386, 0.6364, 0.7273, 0.6364, 0.7235, 0.6288, 0.7273, 0.625, 0.7159, 0.6364, 0.7159, 0.625, 0.7235, 0.6288, 0.7273, 0.6364, 0.7159, 0.6364, 0.7273, 0.6364, 0.7311, 0.6439, 0.7273, 0.6477, 0.7386, 0.6364, 0.7386, 0.6477, 0.7311, 0.6439, 0.7273, 0.6364, 0.7386, 0.6591, 0.7273, 0.6477, 0.7311, 0.6439, 0.7386, 0.6477, 0.7386, 0.6364, 0.75, 0.6477, 0.7462, 0.6515, 0.7386, 0.6477, 0.7614, 0.6591, 0.75, 0.6591, 0.7462, 0.6515, 0.75, 0.6477, 0.7386, 0.6591, 0.7386, 0.6477, 0.7462, 0.6515, 0.75, 0.6591, 0.7386, 0.6591, 0.75, 0.6591, 0.7538, 0.6667, 0.75, 0.6705, 0.7614, 0.6591, 0.7614, 0.6705, 0.7538, 0.6667, 0.75, 0.6591, 0.7614, 0.6818, 0.75, 0.6705, 0.7538, 0.6667, 0.7614, 0.6705, 0.7614, 0.6591, 0.7727, 0.6705, 0.7689, 0.6742, 0.7614, 0.6705, 0.7841, 0.6818, 0.7727, 0.6818, 0.7689, 0.6742, 0.7727, 0.6705, 0.7614, 0.6818, 0.7614, 0.6705, 0.7689, 0.6742, 0.7727, 0.6818, 0.7614, 0.6818, 0.7727, 0.6818, 0.7765, 0.6894, 0.7727, 0.6932, 0.7841, 0.6818, 0.7841, 0.6932, 0.7765, 0.6894, 0.7727, 0.6818, 0.7841, 0.7045, 0.7727, 0.6932, 0.7765, 0.6894, 0.7841, 0.6932, 0.7841, 0.6818, 0.7955, 0.6932, 0.7917, 0.697, 0.7841, 0.6932, 0.8068, 0.7045, 0.7955, 0.7045, 0.7917, 0.697, 0.7955, 0.6932, 0.7841, 0.7045, 0.7841, 0.6932, 0.7917, 0.697, 0.7955, 0.7045, 0.7841, 0.7045, 0.7955, 0.7045, 0.7992, 0.7121, 0.7955, 0.7159, 0.8068, 0.7045, 0.8068, 0.7159, 0.7992, 0.7121, 0.7955, 0.7045, 0.8068, 0.7273, 0.7955, 0.7159, 0.7992, 0.7121, 0.8068, 0.7159, 0.8068, 0.7045, 0.8182, 0.7159, 0.8144, 0.7197, 0.8068, 0.7159, 0.8295, 0.7273, 0.8182, 0.7273, 0.8144, 0.7197, 0.8182, 0.7159, 0.8068, 0.7273, 0.8068, 0.7159, 0.8144, 0.7197, 0.8182, 0.7273, 0.8068, 0.7273, 0.8182, 0.7273, 0.822, 0.7348, 0.8182, 0.7386, 0.8295, 0.7273, 0.8295, 0.7386, 0.822, 0.7348, 0.8182, 0.7273, 0.8295, 0.75, 0.8182, 0.7386, 0.822, 0.7348, 0.8295, 0.7386, 0.8295, 0.7273, 0.8409, 0.7386, 0.8371, 0.7424, 0.8295, 0.7386, 0.8523, 0.75, 0.8409, 0.75, 0.8371, 0.7424, 0.8409, 0.7386, 0.8295, 0.75, 0.8295, 0.7386, 0.8371, 0.7424, 0.8409, 0.75, 0.625, 0.5227, 0.6364, 0.5227, 0.6402, 0.5303, 0.6364, 0.5341, 0.6477, 0.5227, 0.6477, 0.5341, 0.6402, 0.5303, 0.6364, 0.5227, 0.6477, 0.5455, 0.6364, 0.5341, 0.6402, 0.5303, 0.6477, 0.5341, 0.6477, 0.5227, 0.6591, 0.5341, 0.6553, 0.5379, 0.6477, 0.5341, 0.6705, 0.5455, 0.6591, 0.5455, 0.6553, 0.5379, 0.6591, 0.5341, 0.6477, 0.5455, 0.6477, 0.5341, 0.6553, 0.5379, 0.6591, 0.5455, 0.6477, 0.5455, 0.6591, 0.5455, 0.6629, 0.553, 0.6591, 0.5568, 0.6705, 0.5455, 0.6705, 0.5568, 0.6629, 0.553, 0.6591, 0.5455, 0.6705, 0.5682, 0.6591, 0.5568, 0.6629, 0.553, 0.6705, 0.5568, 0.6705, 0.5455, 0.6818, 0.5568, 0.678, 0.5606, 0.6705, 0.5568, 0.6932, 0.5682, 0.6818, 0.5682, 0.678, 0.5606, 0.6818, 0.5568, 0.6705, 0.5682, 0.6705, 0.5568, 0.678, 0.5606, 0.6818, 0.5682, 0.6705, 0.5682, 0.6818, 0.5682, 0.6856, 0.5758, 0.6818, 0.5795, 0.6932, 0.5682, 0.6932, 0.5795, 0.6856, 0.5758, 0.6818, 0.5682, 0.6932, 0.5909, 0.6818, 0.5795, 0.6856, 0.5758, 0.6932, 0.5795, 0.6932, 0.5682, 0.7045, 0.5795, 0.7008, 0.5833, 0.6932, 0.5795, 0.7159, 0.5909, 0.7045, 0.5909, 0.7008, 0.5833, 0.7045, 0.5795, 0.6932, 0.5909, 0.6932, 0.5795, 0.7008, 0.5833, 0.7045, 0.5909, 0.6932, 0.5909, 0.7045, 0.5909, 0.7083, 0.5985, 0.7045, 0.6023, 0.7159, 0.5909, 0.7159, 0.6023, 0.7083, 0.5985, 0.7045, 0.5909, 0.7159, 0.6136, 0.7045, 0.6023, 0.7083, 0.5985, 0.7159, 0.6023, 0.7159, 0.5909, 0.7273, 0.6023, 0.7235, 0.6061, 0.7159, 0.6023, 0.7386, 0.6136, 0.7273, 0.6136, 0.7235, 0.6061, 0.7273, 0.6023, 0.7159, 0.6136, 0.7159, 0.6023, 0.7235, 0.6061, 0.7273, 0.6136, 0.7159, 0.6136, 0.7273, 0.6136, 0.7311, 0.6212, 0.7273, 0.625, 0.7386, 0.6136, 0.7386, 0.625, 0.7311, 0.6212, 0.7273, 0.6136, 0.7386, 0.6364, 0.7273, 0.625, 0.7311, 0.6212, 0.7386, 0.625, 0.7386, 0.6136, 0.75, 0.625, 0.7462, 0.6288, 0.7386, 0.625, 0.7614, 0.6364, 0.75, 0.6364, 0.7462, 0.6288, 0.75, 0.625, 0.7386, 0.6364, 0.7386, 0.625, 0.7462, 0.6288, 0.75, 0.6364, 0.7386, 0.6364, 0.75, 0.6364, 0.7538, 0.6439, 0.75, 0.6477, 0.7614, 0.6364, 0.7614, 0.6477, 0.7538, 0.6439, 0.75, 0.6364, 0.7614, 0.6591, 0.75, 0.6477, 0.7538, 0.6439, 0.7614, 0.6477, 0.7614, 0.6364, 0.7727, 0.6477, 0.7689, 0.6515, 0.7614, 0.6477, 0.7841, 0.6591, 0.7727, 0.6591, 0.7689, 0.6515, 0.7727, 0.6477, 0.7614, 0.6591, 0.7614, 0.6477, 0.7689, 0.6515, 0.7727, 0.6591, 0.7614, 0.6591, 0.7727, 0.6591, 0.7765, 0.6667, 0.7727, 0.6705, 0.7841, 0.6591, 0.7841, 0.6705, 0.7765, 0.6667, 0.7727, 0.6591, 0.7841, 0.6818, 0.7727, 0.6705, 0.7765, 0.6667, 0.7841, 0.6705, 0.7841, 0.6591, 0.7955, 0.6705, 0.7917, 0.6742, 0.7841, 0.6705, 0.8068, 0.6818, 0.7955, 0.6818, 0.7917, 0.6742, 0.7955, 0.6705, 0.7841, 0.6818, 0.7841, 0.6705, 0.7917, 0.6742, 0.7955, 0.6818, 0.7841, 0.6818, 0.7955, 0.6818, 0.7992, 0.6894, 0.7955, 0.6932, 0.8068, 0.6818, 0.8068, 0.6932, 0.7992, 0.6894, 0.7955, 0.6818, 0.8068, 0.7045, 0.7955, 0.6932, 0.7992, 0.6894, 0.8068, 0.6932, 0.8068, 0.6818, 0.8182, 0.6932, 0.8144, 0.697, 0.8068, 0.6932, 0.8295, 0.7045, 0.8182, 0.7045, 0.8144, 0.697, 0.8182, 0.6932, 0.8068, 0.7045, 0.8068, 0.6932, 0.8144, 0.697, 0.8182, 0.7045, 0.8068, 0.7045, 0.8182, 0.7045, 0.822, 0.7121, 0.8182, 0.7159, 0.8295, 0.7045, 0.8295, 0.7159, 0.822, 0.7121, 0.8182, 0.7045, 0.8295, 0.7273, 0.8182, 0.7159, 0.822, 0.7121, 0.8295, 0.7159, 0.8295, 0.7045, 0.8409, 0.7159, 0.8371, 0.7197, 0.8295, 0.7159, 0.8523, 0.7273, 0.8409, 0.7273, 0.8371, 0.7197, 0.8409, 0.7159, 0.8295, 0.7273, 0.8295, 0.7159, 0.8371, 0.7197, 0.8409, 0.7273, 0.8295, 0.7273, 0.8409, 0.7273, 0.8447, 0.7348, 0.8409, 0.7386, 0.8523, 0.7273, 0.8523, 0.7386, 0.8447, 0.7348, 0.8409, 0.7273, 0.8523, 0.75, 0.8409, 0.7386, 0.8447, 0.7348, 0.8523, 0.7386, 0.8523, 0.7273, 0.8636, 0.7386, 0.8598, 0.7424, 0.8523, 0.7386, 0.875, 0.75, 0.8636, 0.75, 0.8598, 0.7424, 0.8636, 0.7386, 0.8523, 0.75, 0.8523, 0.7386, 0.8598, 0.7424, 0.8636, 0.75])
me_cube_003.materials.append(mat_flag)
me_cube_003.use_remesh_fix_poles = True
me_cube_003.use_remesh_preserve_attributes = False
me_cube_003.use_mirror_vertex_groups = False
me_cube_003.update()
me_cube_001 = bpy.data.meshes.new('Cube.001')
me_cube_001.from_pydata([(-0.5973, -1.863e-09, 0.0), (0.1991, -0.2211, 1.0), (0.1991, 0.2211, 1.0), (0.1991, 0.1809, 1.0), (0.1991, 0.1407, 1.0), (0.1991, 0.1005, 1.0), (0.1991, 0.0603, 1.0), (0.1991, 0.0201, 1.0), (0.1991, -0.0201, 1.0), (0.1991, -0.0603, 1.0), (0.1991, -0.1005, 1.0), (0.1991, -0.1407, 1.0), (0.1991, -0.1809, 1.0), (-0.5249, 0.0201, 0.09091), (-0.4525, 0.0402, 0.1818), (-0.3801, 0.0603, 0.2727), (-0.3077, 0.08039, 0.3636), (-0.2353, 0.1005, 0.4545), (-0.1629, 0.1206, 0.5455), (-0.0905, 0.1407, 0.6364), (-0.0181, 0.1608, 0.7273), (0.0543, 0.1809, 0.8182), (0.1267, 0.201, 0.9091), (0.1267, -0.201, 0.9091), (0.0543, -0.1809, 0.8182), (-0.0181, -0.1608, 0.7273), (-0.0905, -0.1407, 0.6364), (-0.1629, -0.1206, 0.5455), (-0.2353, -0.1005, 0.4545), (-0.3077, -0.08039, 0.3636), (-0.3801, -0.0603, 0.2727), (-0.4525, -0.0402, 0.1818), (-0.5249, -0.0201, 0.09091), (0.1267, -0.1608, 0.9091), (0.1267, -0.1206, 0.9091), (0.0543, -0.1407, 0.8182), (0.1267, -0.08039, 0.9091), (0.0543, -0.1005, 0.8182), (-0.0181, -0.1206, 0.7273), (0.1267, -0.0402, 0.9091), (0.0543, -0.0603, 0.8182), (-0.0181, -0.08039, 0.7273), (-0.0905, -0.1005, 0.6364), (0.1267, 3.725e-09, 0.9091), (0.0543, -0.0201, 0.8182), (-0.0181, -0.0402, 0.7273), (-0.0905, -0.0603, 0.6364), (-0.1629, -0.08039, 0.5455), (0.1267, 0.0402, 0.9091), (0.0543, 0.0201, 0.8182), (-0.0181, 7.451e-09, 0.7273), (-0.0905, -0.0201, 0.6364), (-0.1629, -0.0402, 0.5455), (-0.2353, -0.0603, 0.4545), (0.1267, 0.08039, 0.9091), (0.0543, 0.0603, 0.8182), (-0.0181, 0.0402, 0.7273), (-0.0905, 0.0201, 0.6364), (-0.1629, 7.451e-09, 0.5455), (-0.2353, -0.0201, 0.4545), (-0.3077, -0.0402, 0.3636), (0.1267, 0.1206, 0.9091), (0.0543, 0.1005, 0.8182), (-0.0181, 0.08039, 0.7273), (-0.0905, 0.0603, 0.6364), (-0.1629, 0.0402, 0.5455), (-0.2353, 0.0201, 0.4545), (-0.3077, 7.451e-09, 0.3636), (-0.3801, -0.0201, 0.2727), (0.1267, 0.1608, 0.9091), (0.0543, 0.1407, 0.8182), (-0.0181, 0.1206, 0.7273), (-0.0905, 0.1005, 0.6364), (-0.1629, 0.08039, 0.5455), (-0.2353, 0.0603, 0.4545), (-0.3077, 0.0402, 0.3636), (-0.3801, 0.0201, 0.2727), (-0.4525, 1.863e-09, 0.1818)], [], [(2, 22, 3), (12, 23, 1), (11, 33, 12), (10, 34, 11), (9, 36, 10), (8, 39, 9), (7, 43, 8), (6, 48, 7), (5, 54, 6), (4, 61, 5), (3, 69, 4), (12, 33, 23), (33, 24, 23), (11, 34, 33), (34, 35, 33), (33, 35, 24), (35, 25, 24), (10, 36, 34), (36, 37, 34), (34, 37, 35), (37, 38, 35), (35, 38, 25), (38, 26, 25), (9, 39, 36), (39, 40, 36), (36, 40, 37), (40, 41, 37), (37, 41, 38), (41, 42, 38), (38, 42, 26), (42, 27, 26), (8, 43, 39), (43, 44, 39), (39, 44, 40), (44, 45, 40), (40, 45, 41), (45, 46, 41), (41, 46, 42), (46, 47, 42), (42, 47, 27), (47, 28, 27), (7, 48, 43), (48, 49, 43), (43, 49, 44), (49, 50, 44), (44, 50, 45), (50, 51, 45), (45, 51, 46), (51, 52, 46), (46, 52, 47), (52, 53, 47), (47, 53, 28), (53, 29, 28), (6, 54, 48), (54, 55, 48), (48, 55, 49), (55, 56, 49), (49, 56, 50), (56, 57, 50), (50, 57, 51), (57, 58, 51), (51, 58, 52), (58, 59, 52), (52, 59, 53), (59, 60, 53), (53, 60, 29), (60, 30, 29), (5, 61, 54), (61, 62, 54), (54, 62, 55), (62, 63, 55), (55, 63, 56), (63, 64, 56), (56, 64, 57), (64, 65, 57), (57, 65, 58), (65, 66, 58), (58, 66, 59), (66, 67, 59), (59, 67, 60), (67, 68, 60), (60, 68, 30), (68, 31, 30), (4, 69, 61), (69, 70, 61), (61, 70, 62), (70, 71, 62), (62, 71, 63), (71, 72, 63), (63, 72, 64), (72, 73, 64), (64, 73, 65), (73, 74, 65), (65, 74, 66), (74, 75, 66), (66, 75, 67), (75, 76, 67), (67, 76, 68), (76, 77, 68), (68, 77, 31), (77, 32, 31), (3, 22, 69), (22, 21, 69), (69, 21, 70), (21, 20, 70), (70, 20, 71), (20, 19, 71), (71, 19, 72), (19, 18, 72), (72, 18, 73), (18, 17, 73), (73, 17, 74), (17, 16, 74), (74, 16, 75), (16, 15, 75), (75, 15, 76), (15, 14, 76), (76, 14, 77), (14, 13, 77), (77, 13, 32), (13, 0, 32)])
_uv = me_cube_001.uv_layers.new(name='UVMap')
_uv.uv.foreach_set('vector', [0.625, 0.5, 0.6477, 0.5227, 0.625, 0.5227, 0.625, 0.7273, 0.6477, 0.75, 0.625, 0.75, 0.625, 0.7045, 0.6477, 0.7273, 0.625, 0.7273, 0.625, 0.6818, 0.6477, 0.7045, 0.625, 0.7045, 0.625, 0.6591, 0.6477, 0.6818, 0.625, 0.6818, 0.625, 0.6364, 0.6477, 0.6591, 0.625, 0.6591, 0.625, 0.6136, 0.6477, 0.6364, 0.625, 0.6364, 0.625, 0.5909, 0.6477, 0.6136, 0.625, 0.6136, 0.625, 0.5682, 0.6477, 0.5909, 0.625, 0.5909, 0.625, 0.5455, 0.6477, 0.5682, 0.625, 0.5682, 0.625, 0.5227, 0.6477, 0.5455, 0.625, 0.5455, 0.625, 0.7273, 0.6477, 0.7273, 0.6477, 0.75, 0.6477, 0.7273, 0.6705, 0.75, 0.6477, 0.75, 0.625, 0.7045, 0.6477, 0.7045, 0.6477, 0.7273, 0.6477, 0.7045, 0.6705, 0.7273, 0.6477, 0.7273, 0.6477, 0.7273, 0.6705, 0.7273, 0.6705, 0.75, 0.6705, 0.7273, 0.6932, 0.75, 0.6705, 0.75, 0.625, 0.6818, 0.6477, 0.6818, 0.6477, 0.7045, 0.6477, 0.6818, 0.6705, 0.7045, 0.6477, 0.7045, 0.6477, 0.7045, 0.6705, 0.7045, 0.6705, 0.7273, 0.6705, 0.7045, 0.6932, 0.7273, 0.6705, 0.7273, 0.6705, 0.7273, 0.6932, 0.7273, 0.6932, 0.75, 0.6932, 0.7273, 0.7159, 0.75, 0.6932, 0.75, 0.625, 0.6591, 0.6477, 0.6591, 0.6477, 0.6818, 0.6477, 0.6591, 0.6705, 0.6818, 0.6477, 0.6818, 0.6477, 0.6818, 0.6705, 0.6818, 0.6705, 0.7045, 0.6705, 0.6818, 0.6932, 0.7045, 0.6705, 0.7045, 0.6705, 0.7045, 0.6932, 0.7045, 0.6932, 0.7273, 0.6932, 0.7045, 0.7159, 0.7273, 0.6932, 0.7273, 0.6932, 0.7273, 0.7159, 0.7273, 0.7159, 0.75, 0.7159, 0.7273, 0.7386, 0.75, 0.7159, 0.75, 0.625, 0.6364, 0.6477, 0.6364, 0.6477, 0.6591, 0.6477, 0.6364, 0.6705, 0.6591, 0.6477, 0.6591, 0.6477, 0.6591, 0.6705, 0.6591, 0.6705, 0.6818, 0.6705, 0.6591, 0.6932, 0.6818, 0.6705, 0.6818, 0.6705, 0.6818, 0.6932, 0.6818, 0.6932, 0.7045, 0.6932, 0.6818, 0.7159, 0.7045, 0.6932, 0.7045, 0.6932, 0.7045, 0.7159, 0.7045, 0.7159, 0.7273, 0.7159, 0.7045, 0.7386, 0.7273, 0.7159, 0.7273, 0.7159, 0.7273, 0.7386, 0.7273, 0.7386, 0.75, 0.7386, 0.7273, 0.7614, 0.75, 0.7386, 0.75, 0.625, 0.6136, 0.6477, 0.6136, 0.6477, 0.6364, 0.6477, 0.6136, 0.6705, 0.6364, 0.6477, 0.6364, 0.6477, 0.6364, 0.6705, 0.6364, 0.6705, 0.6591, 0.6705, 0.6364, 0.6932, 0.6591, 0.6705, 0.6591, 0.6705, 0.6591, 0.6932, 0.6591, 0.6932, 0.6818, 0.6932, 0.6591, 0.7159, 0.6818, 0.6932, 0.6818, 0.6932, 0.6818, 0.7159, 0.6818, 0.7159, 0.7045, 0.7159, 0.6818, 0.7386, 0.7045, 0.7159, 0.7045, 0.7159, 0.7045, 0.7386, 0.7045, 0.7386, 0.7273, 0.7386, 0.7045, 0.7614, 0.7273, 0.7386, 0.7273, 0.7386, 0.7273, 0.7614, 0.7273, 0.7614, 0.75, 0.7614, 0.7273, 0.7841, 0.75, 0.7614, 0.75, 0.625, 0.5909, 0.6477, 0.5909, 0.6477, 0.6136, 0.6477, 0.5909, 0.6705, 0.6136, 0.6477, 0.6136, 0.6477, 0.6136, 0.6705, 0.6136, 0.6705, 0.6364, 0.6705, 0.6136, 0.6932, 0.6364, 0.6705, 0.6364, 0.6705, 0.6364, 0.6932, 0.6364, 0.6932, 0.6591, 0.6932, 0.6364, 0.7159, 0.6591, 0.6932, 0.6591, 0.6932, 0.6591, 0.7159, 0.6591, 0.7159, 0.6818, 0.7159, 0.6591, 0.7386, 0.6818, 0.7159, 0.6818, 0.7159, 0.6818, 0.7386, 0.6818, 0.7386, 0.7045, 0.7386, 0.6818, 0.7614, 0.7045, 0.7386, 0.7045, 0.7386, 0.7045, 0.7614, 0.7045, 0.7614, 0.7273, 0.7614, 0.7045, 0.7841, 0.7273, 0.7614, 0.7273, 0.7614, 0.7273, 0.7841, 0.7273, 0.7841, 0.75, 0.7841, 0.7273, 0.8068, 0.75, 0.7841, 0.75, 0.625, 0.5682, 0.6477, 0.5682, 0.6477, 0.5909, 0.6477, 0.5682, 0.6705, 0.5909, 0.6477, 0.5909, 0.6477, 0.5909, 0.6705, 0.5909, 0.6705, 0.6136, 0.6705, 0.5909, 0.6932, 0.6136, 0.6705, 0.6136, 0.6705, 0.6136, 0.6932, 0.6136, 0.6932, 0.6364, 0.6932, 0.6136, 0.7159, 0.6364, 0.6932, 0.6364, 0.6932, 0.6364, 0.7159, 0.6364, 0.7159, 0.6591, 0.7159, 0.6364, 0.7386, 0.6591, 0.7159, 0.6591, 0.7159, 0.6591, 0.7386, 0.6591, 0.7386, 0.6818, 0.7386, 0.6591, 0.7614, 0.6818, 0.7386, 0.6818, 0.7386, 0.6818, 0.7614, 0.6818, 0.7614, 0.7045, 0.7614, 0.6818, 0.7841, 0.7045, 0.7614, 0.7045, 0.7614, 0.7045, 0.7841, 0.7045, 0.7841, 0.7273, 0.7841, 0.7045, 0.8068, 0.7273, 0.7841, 0.7273, 0.7841, 0.7273, 0.8068, 0.7273, 0.8068, 0.75, 0.8068, 0.7273, 0.8295, 0.75, 0.8068, 0.75, 0.625, 0.5455, 0.6477, 0.5455, 0.6477, 0.5682, 0.6477, 0.5455, 0.6705, 0.5682, 0.6477, 0.5682, 0.6477, 0.5682, 0.6705, 0.5682, 0.6705, 0.5909, 0.6705, 0.5682, 0.6932, 0.5909, 0.6705, 0.5909, 0.6705, 0.5909, 0.6932, 0.5909, 0.6932, 0.6136, 0.6932, 0.5909, 0.7159, 0.6136, 0.6932, 0.6136, 0.6932, 0.6136, 0.7159, 0.6136, 0.7159, 0.6364, 0.7159, 0.6136, 0.7386, 0.6364, 0.7159, 0.6364, 0.7159, 0.6364, 0.7386, 0.6364, 0.7386, 0.6591, 0.7386, 0.6364, 0.7614, 0.6591, 0.7386, 0.6591, 0.7386, 0.6591, 0.7614, 0.6591, 0.7614, 0.6818, 0.7614, 0.6591, 0.7841, 0.6818, 0.7614, 0.6818, 0.7614, 0.6818, 0.7841, 0.6818, 0.7841, 0.7045, 0.7841, 0.6818, 0.8068, 0.7045, 0.7841, 0.7045, 0.7841, 0.7045, 0.8068, 0.7045, 0.8068, 0.7273, 0.8068, 0.7045, 0.8295, 0.7273, 0.8068, 0.7273, 0.8068, 0.7273, 0.8295, 0.7273, 0.8295, 0.75, 0.8295, 0.7273, 0.8523, 0.75, 0.8295, 0.75, 0.625, 0.5227, 0.6477, 0.5227, 0.6477, 0.5455, 0.6477, 0.5227, 0.6705, 0.5455, 0.6477, 0.5455, 0.6477, 0.5455, 0.6705, 0.5455, 0.6705, 0.5682, 0.6705, 0.5455, 0.6932, 0.5682, 0.6705, 0.5682, 0.6705, 0.5682, 0.6932, 0.5682, 0.6932, 0.5909, 0.6932, 0.5682, 0.7159, 0.5909, 0.6932, 0.5909, 0.6932, 0.5909, 0.7159, 0.5909, 0.7159, 0.6136, 0.7159, 0.5909, 0.7386, 0.6136, 0.7159, 0.6136, 0.7159, 0.6136, 0.7386, 0.6136, 0.7386, 0.6364, 0.7386, 0.6136, 0.7614, 0.6364, 0.7386, 0.6364, 0.7386, 0.6364, 0.7614, 0.6364, 0.7614, 0.6591, 0.7614, 0.6364, 0.7841, 0.6591, 0.7614, 0.6591, 0.7614, 0.6591, 0.7841, 0.6591, 0.7841, 0.6818, 0.7841, 0.6591, 0.8068, 0.6818, 0.7841, 0.6818, 0.7841, 0.6818, 0.8068, 0.6818, 0.8068, 0.7045, 0.8068, 0.6818, 0.8295, 0.7045, 0.8068, 0.7045, 0.8068, 0.7045, 0.8295, 0.7045, 0.8295, 0.7273, 0.8295, 0.7045, 0.8523, 0.7273, 0.8295, 0.7273, 0.8295, 0.7273, 0.8523, 0.7273, 0.8523, 0.75, 0.8523, 0.7273, 0.875, 0.75, 0.8523, 0.75])
me_cube_001.materials.append(None)
me_cube_001.use_remesh_fix_poles = True
me_cube_001.use_remesh_preserve_attributes = False
me_cube_001.use_mirror_vertex_groups = False
me_cube_001.update()

# ---- objects
ob_cylinder = bpy.data.objects.new('Cylinder', me_cylinder)
ob_cylinder_001 = bpy.data.objects.new('Cylinder.001', me_cylinder_001)
ob_wind = bpy.data.objects.new('Wind', None)
ob_cube_001 = bpy.data.objects.new('Cube.001', me_cube_003)
ob_cube = bpy.data.objects.new('Cube', me_cube_001)

# ---- transforms, parenting, visibility, modifiers, constraints
ob_cylinder.location = (0.0, 0.0, 1.0)
ob_cylinder.lineart.crease_threshold = 0.0
_m = ob_cylinder.modifiers.new('Collision', 'COLLISION')
_m = ob_cylinder.modifiers.new('Decimate', 'DECIMATE')
_m.ratio = 0.35
ob_cylinder_001.location = (0.0, 0.0, 0.15)
ob_cylinder_001.lineart.crease_threshold = 0.0
_m = ob_cylinder_001.modifiers.new('Decimate', 'DECIMATE')
_m.ratio = 0.4
ob_wind.location = (0.7844, 0.1468, 1.139)
ob_wind.rotation_euler = (0.9984, 0.05825, -1.26)
ob_wind.empty_display_type = 'SINGLE_ARROW'
ob_wind.lineart.crease_threshold = 0.0
ob_cube_001.location = (-0.233, -0.003703, 1.766)
ob_cube_001.rotation_euler = (1.571, -0.0, 0.0)
ob_cube_001.scale = (1.0, 1.0, -0.003751)
ob_cube_001.lineart.crease_threshold = 0.0
_vg = ob_cube_001.vertex_groups.new(name='flag pin group')
_m = ob_cube_001.modifiers.new('Subdivision', 'SUBSURF')
_m.uv_smooth = 'PRESERVE_CORNERS'
_m.levels = 2
_m = ob_cube_001.modifiers.new('Decimate', 'DECIMATE')
_m.ratio = 0.01
ob_cube.location = (-0.2452, -2.371e-07, 1.765)
ob_cube.rotation_euler = (1.571, -0.0, 0.0)
ob_cube.scale = (1.0, 1.0, -0.003751)
ob_cube.lineart.crease_threshold = 0.0
_vg = ob_cube.vertex_groups.new(name='flag pin group')
_m = ob_cube.modifiers.new('Subdivision', 'SUBSURF')
_m.uv_smooth = 'PRESERVE_CORNERS'
_m.subdivision_type = 'SIMPLE'
_m = ob_cube.modifiers.new('Cloth', 'CLOTH')

# ---- collection membership
col_collection.objects.link(ob_cylinder)
col_collection.objects.link(ob_cylinder_001)
col_collection.objects.link(ob_wind)
col_collection.objects.link(ob_cube_001)
col_flag.objects.link(ob_cube)

# ---- scene / render settings (as saved in the file)
scene.frame_start = 1; scene.frame_end = 250; scene.frame_set(102)
scene.render.engine = 'CYCLES'
scene.cycles.use_denoising = False
scene.cycles.samples = 128
scene.cycles.sampling_pattern = 'TABULATED_SOBOL'
scene.cycles.use_adaptive_sampling = False
scene.cycles.use_light_tree = False
scene.view_settings.view_transform = 'Filmic'
bpy.context.view_layer.update()

# ---- added for rendering (the .blend has no active camera and no usable light): camera, sun
cam_auto = bpy.data.cameras.new('AutoCamera')
cam_auto.lens = 50.0
cam_auto.sensor_width = 36.0
cam_auto.clip_end = 1000.0
ob_auto_camera = bpy.data.objects.new('AutoCamera', cam_auto)
scene.collection.objects.link(ob_auto_camera)
ob_auto_camera.location = (1.85113, -2.55317, 2.67302)
ob_auto_camera.rotation_euler = (1.09748, -7.21219e-08, 0.694738)
scene.camera = ob_auto_camera
light_auto_sun = bpy.data.lights.new('AutoSun', 'SUN')
light_auto_sun.energy = 3.0
light_auto_sun.angle = 0.0523599
ob_auto_sun = bpy.data.objects.new('AutoSun', light_auto_sun)
scene.collection.objects.link(ob_auto_sun)
ob_auto_sun.rotation_euler = (0.872665, 0.174533, 0.523599)
bpy.context.view_layer.update()
